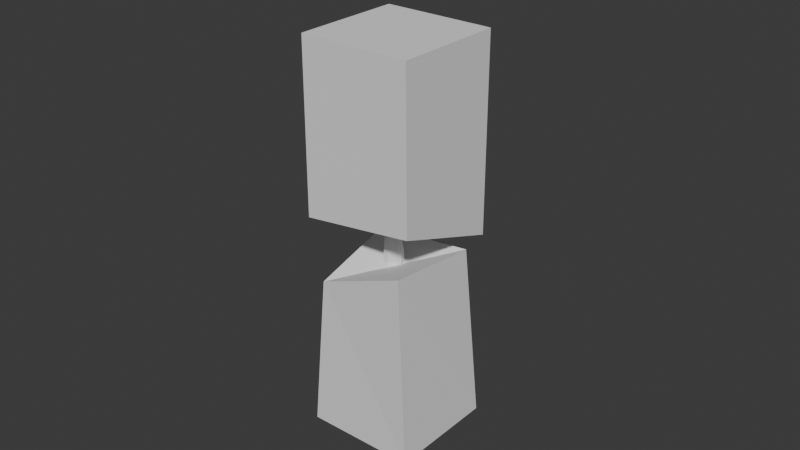 # Source: wires.blend  (saved by Blender 4.1.24; exported with 4.5.12 LTS)
import bpy
from mathutils import Matrix  # noqa: F401  (used for matrix-valued properties, if any)

bpy.ops.wm.read_factory_settings(use_empty=True)
scene = bpy.context.scene
scene.name = 'Scene'

# ---- collections
col_collection = bpy.data.collections.new('Collection'); scene.collection.children.link(col_collection)

# ---- materials (node trees are filled in below, after node groups)
mat_core = bpy.data.materials.new('Core')
mat_core.use_transparent_shadow = False
mat_rubber = bpy.data.materials.new('Rubber')
mat_rubber.use_transparent_shadow = False

# ---- node groups
ng_geometry_nodes_001 = bpy.data.node_groups.new('Geometry Nodes.001', 'GeometryNodeTree')
_s = ng_geometry_nodes_001.interface.new_socket(name='Geometry', in_out='OUTPUT', socket_type='NodeSocketGeometry')
_s = ng_geometry_nodes_001.interface.new_socket(name='Geometry', in_out='INPUT', socket_type='NodeSocketGeometry')
_s = ng_geometry_nodes_001.interface.new_socket(name='Material', in_out='INPUT', socket_type='NodeSocketMaterial')
_s.default_value = mat_rubber
ng_geometry_nodes_001.is_modifier = True
_N = ng_geometry_nodes_001.nodes; _L = ng_geometry_nodes_001.links
n0 = _N.new('NodeGroupInput'); n0.name = 'Group Input'; n0.location = (-800, -29)
n1 = _N.new('NodeGroupOutput'); n1.name = 'Group Output'; n1.location = (200, 0)
n2 = _N.new('GeometryNodeMeshCylinder'); n2.name = 'Cylinder.001'; n2.location = (-618, 159)
n2.inputs[0].default_value = 5
n2.inputs[1].default_value = 20
n2.inputs[3].default_value = 0.02
n2.inputs[4].default_value = 1.5
n3 = _N.new('GeometryNodeMeshCylinder'); n3.name = 'Cylinder.002'; n3.location = (-752, -195)
n3.inputs[0].default_value = 5
n3.inputs[1].default_value = 2
n3.inputs[3].default_value = 0.012
n3.inputs[4].default_value = 0.1
n4 = _N.new('GeometryNodeMeshBoolean'); n4.name = 'Mesh Boolean'; n4.location = (-49, 4)
n4.operation = 'UNION'
n4.solver = 'EXACT'
n5 = _N.new('GeometryNodeTransform'); n5.name = 'Transform Geometry'; n5.location = (-533, -149)
n5.inputs[1].default_value = (0.0, 0.0, 0.75)
n6 = _N.new('GeometryNodeMeshCylinder'); n6.name = 'Cylinder.003'; n6.location = (-761, -504)
n6.inputs[0].default_value = 5
n6.inputs[1].default_value = 2
n6.inputs[3].default_value = 0.012
n6.inputs[4].default_value = 0.15
n7 = _N.new('GeometryNodeTransform'); n7.name = 'Transform Geometry.001'; n7.location = (-533, -495)
n7.inputs[1].default_value = (0.0, 0.0, -0.75)
n8 = _N.new('GeometryNodeSetMaterial'); n8.name = 'Set Material'; n8.location = (-343, -117)
n8.inputs[2].default_value = mat_core
n9 = _N.new('GeometryNodeSetMaterial'); n9.name = 'Set Material.001'; n9.location = (-350, -258)
n9.inputs[2].default_value = mat_core
n10 = _N.new('GeometryNodeSetMaterial'); n10.name = 'Set Material.002'; n10.location = (-368, 76)
n10.inputs[2].default_value = mat_rubber
_L.new(n2.outputs[0], n4.inputs[0])
_L.new(n4.outputs[0], n1.inputs[0])
_L.new(n10.outputs[0], n4.inputs[1])
_L.new(n3.outputs[0], n5.inputs[0])
_L.new(n6.outputs[0], n7.inputs[0])
_L.new(n9.outputs[0], n4.inputs[1])
_L.new(n5.outputs[0], n8.inputs[0])
_L.new(n8.outputs[0], n4.inputs[1])
_L.new(n7.outputs[0], n9.inputs[0])
_L.new(n2.outputs[0], n10.inputs[0])
n1.is_active_output = True

# ---- material node trees
mat_core.use_nodes = True; mat_core.node_tree.nodes.clear()
_N = mat_core.node_tree.nodes; _L = mat_core.node_tree.links
n0 = _N.new('ShaderNodeBsdfPrincipled'); n0.name = 'Principled BSDF'; n0.location = (10, 300)
n0.inputs[0].default_value = (0.1887, 0.06342, 0.0, 1.0)
n0.inputs[1].default_value = 1.0
n0.inputs[2].default_value = 0.05699
n1 = _N.new('ShaderNodeOutputMaterial'); n1.name = 'Material Output'; n1.location = (300, 300)
_L.new(n0.outputs[0], n1.inputs[0])
n1.is_active_output = True
mat_rubber.use_nodes = True; mat_rubber.node_tree.nodes.clear()
_N = mat_rubber.node_tree.nodes; _L = mat_rubber.node_tree.links
n0 = _N.new('ShaderNodeBsdfPrincipled'); n0.name = 'Principled BSDF'; n0.location = (10, 300)
n0.inputs[0].default_value = (0.03638, 0.03638, 0.03638, 1.0)
n0.inputs[2].default_value = 1.0
n1 = _N.new('ShaderNodeOutputMaterial'); n1.name = 'Material Output'; n1.location = (300, 300)
_L.new(n0.outputs[0], n1.inputs[0])
n1.is_active_output = True

# ---- world
world_world = bpy.data.worlds.new('World'); scene.world = world_world
world_world.use_nodes = True; world_world.node_tree.nodes.clear()
_N = world_world.node_tree.nodes; _L = world_world.node_tree.links
n0 = _N.new('ShaderNodeOutputWorld'); n0.name = 'World Output'; n0.location = (300, 300)
n1 = _N.new('ShaderNodeBackground'); n1.name = 'Background'; n1.location = (10, 300)
n1.inputs[0].default_value = (0.05088, 0.05088, 0.05088, 1.0)
_L.new(n1.outputs[0], n0.inputs[0])
n0.is_active_output = True
world_world.color = (0.05088, 0.05088, 0.05088)
world_world.use_sun_shadow = False
world_world.sun_shadow_jitter_overblur = 0.0

# ---- meshes
me_cube_003 = bpy.data.meshes.new('Cube.003')
me_cube_003.from_pydata([], [], [])
_uv = me_cube_003.uv_layers.new(name='UVMap')
_uv.uv.foreach_set('vector', [])
me_cube_003.update()
me_cube_004 = bpy.data.meshes.new('Cube.004')
me_cube_004.from_pydata([(-1.027, -0.9389, 0.2794), (-1.027, -0.9389, 2.279), (-1.003, 1.033, 0.1133), (-1.027, 1.061, 2.279), (0.9926, -0.9269, 0.4406), (0.9731, -0.9389, 2.279), (0.9602, 1.078, -0.02153), (0.9731, 1.061, 2.279), (-1.027, -0.9389, -2.304), (-0.7771, -0.914, -0.4467), (-1.027, 1.061, -2.304), (-0.633, 0.3713, -0.09405), (0.9731, -0.9389, -2.304), (0.857, -0.9747, -0.0228), (0.9731, 1.061, -2.304), (0.8453, 0.7835, -0.1494)], [], [(0, 1, 3, 2), (2, 3, 7, 6), (6, 7, 5, 4), (4, 5, 1, 0), (2, 6, 4, 0), (7, 3, 1, 5), (8, 9, 11, 10), (10, 11, 15, 14), (14, 15, 13, 12), (12, 13, 9, 8), (10, 14, 12, 8), (15, 11, 9, 13)])
_uv = me_cube_004.uv_layers.new(name='UVMap')
_uv.uv.foreach_set('vector', [0.375, 0.0, 0.625, 0.0, 0.625, 0.25, 0.375, 0.25, 0.375, 0.25, 0.625, 0.25, 0.625, 0.5, 0.375, 0.5, 0.375, 0.5, 0.625, 0.5, 0.625, 0.75, 0.375, 0.75, 0.375, 0.75, 0.625, 0.75, 0.625, 1.0, 0.375, 1.0, 0.125, 0.5, 0.375, 0.5, 0.375, 0.75, 0.125, 0.75, 0.625, 0.5, 0.875, 0.5, 0.875, 0.75, 0.625, 0.75, 0.375, 0.0, 0.625, 0.0, 0.625, 0.25, 0.375, 0.25, 0.375, 0.25, 0.625, 0.25, 0.625, 0.5, 0.375, 0.5, 0.375, 0.5, 0.625, 0.5, 0.625, 0.75, 0.375, 0.75, 0.375, 0.75, 0.625, 0.75, 0.625, 1.0, 0.375, 1.0, 0.125, 0.5, 0.375, 0.5, 0.375, 0.75, 0.125, 0.75, 0.625, 0.5, 0.875, 0.5, 0.875, 0.75, 0.625, 0.75])
me_cube_004.update()
me_cube = bpy.data.meshes.new('Cube')
me_cube.from_pydata([(0.03261, 1.118, -0.03261), (0.03261, 1.063, -0.03261), (0.03261, 1.009, -0.03261), (0.03261, 0.9546, -0.03261), (0.03261, 0.9002, -0.03261), (0.03261, 0.8458, -0.03261), (0.03261, 0.7914, -0.03261), (0.03261, 0.7371, -0.03261), (0.03261, 0.6827, -0.03261), (0.03261, 0.6283, -0.03261), (0.03261, 0.5739, -0.03261), (0.03261, 0.5196, -0.03261), (0.03261, 0.4652, -0.03261), (0.03261, 0.4108, -0.03261), (0.03261, 0.3565, -0.03261), (0.03261, 0.3021, -0.03261), (0.03261, 0.2477, -0.03261), (0.03261, 0.1933, -0.03261), (0.03261, 0.139, -0.03261), (0.03261, 0.08458, -0.03261), (0.03261, 0.03021, -0.03261), (0.03261, 0.03021, 0.03261), (0.03261, 0.08458, 0.03261), (0.03261, 0.139, 0.03261), (0.03261, 0.1933, 0.03261), (0.03261, 0.2477, 0.03261), (0.03261, 0.3021, 0.03261), (0.03261, 0.3565, 0.03261), (0.03261, 0.4108, 0.03261), (0.03261, 0.4652, 0.03261), (0.03261, 0.5196, 0.03261), (0.03261, 0.5739, 0.03261), (0.03261, 0.6283, 0.03261), (0.03261, 0.6827, 0.03261), (0.03261, 0.7371, 0.03261), (0.03261, 0.7914, 0.03261), (0.03261, 0.8458, 0.03261), (0.03261, 0.9002, 0.03261), (0.03261, 0.9546, 0.03261), (0.03261, 1.009, 0.03261), (0.03261, 1.063, 0.03261), (0.03261, 1.118, 0.03261), (0.03261, 1.172, 0.03261), (0.03261, 1.226, 0.03261), (0.03261, 1.281, 0.03261), (0.03261, 1.335, 0.03261), (0.03261, 1.39, 0.03261), (0.03261, 1.444, 0.03261), (0.03261, 1.498, 0.03261), (0.03261, 1.553, 0.03261), (0.03261, 1.607, 0.03261), (0.03261, 1.661, 0.03261), (0.03261, 1.716, 0.03261), (0.03261, 1.716, -0.03261), (0.03261, -0.02416, 0.03261), (0.03261, -0.02416, -0.03261), (-0.03261, 1.716, 0.03261), (-0.03261, 1.716, -0.03261), (-0.03261, -0.02416, 0.03261), (-0.03261, -0.02416, -0.03261), (0.03261, 1.172, -0.03261), (0.03261, 1.226, -0.03261), (0.03261, 1.281, -0.03261), (0.03261, 1.335, -0.03261), (0.03261, 1.39, -0.03261), (0.03261, 1.444, -0.03261), (0.03261, 1.498, -0.03261), (0.03261, 1.553, -0.03261), (0.03261, 1.607, -0.03261), (0.03261, 1.661, -0.03261), (-0.03261, 0.03021, 0.03261), (-0.03261, 0.08458, 0.03261), (-0.03261, 0.139, 0.03261), (-0.03261, 0.1933, 0.03261), (-0.03261, 0.2477, 0.03261), (-0.03261, 0.3021, 0.03261), (-0.03261, 0.3565, 0.03261), (-0.03261, 0.4108, 0.03261), (-0.03261, 0.4652, 0.03261), (-0.03261, 0.5196, 0.03261), (-0.03261, 0.5739, 0.03261), (-0.03261, 0.6283, 0.03261), (-0.03261, 0.6827, 0.03261), (-0.03261, 0.7371, 0.03261), (-0.03261, 0.7914, 0.03261), (-0.03261, 0.8458, 0.03261), (-0.03261, 0.9002, 0.03261), (-0.03261, 0.9546, 0.03261), (-0.03261, 1.009, 0.03261), (-0.03261, 1.063, 0.03261), (-0.03261, 1.118, 0.03261), (-0.03261, 1.172, 0.03261), (-0.03261, 1.226, 0.03261), (-0.03261, 1.281, 0.03261), (-0.03261, 1.335, 0.03261), (-0.03261, 1.39, 0.03261), (-0.03261, 1.444, 0.03261), (-0.03261, 1.498, 0.03261), (-0.03261, 1.553, 0.03261), (-0.03261, 1.607, 0.03261), (-0.03261, 1.661, 0.03261), (-0.03261, 1.661, -0.03261), (-0.03261, 1.607, -0.03261), (-0.03261, 1.553, -0.03261), (-0.03261, 1.498, -0.03261), (-0.03261, 1.444, -0.03261), (-0.03261, 1.39, -0.03261), (-0.03261, 1.335, -0.03261), (-0.03261, 1.281, -0.03261), (-0.03261, 1.226, -0.03261), (-0.03261, 1.172, -0.03261), (-0.03261, 1.118, -0.03261), (-0.03261, 1.063, -0.03261), (-0.03261, 1.009, -0.03261), (-0.03261, 0.9546, -0.03261), (-0.03261, 0.9002, -0.03261), (-0.03261, 0.8458, -0.03261), (-0.03261, 0.7914, -0.03261), (-0.03261, 0.7371, -0.03261), (-0.03261, 0.6827, -0.03261), (-0.03261, 0.6283, -0.03261), (-0.03261, 0.5739, -0.03261), (-0.03261, 0.5196, -0.03261), (-0.03261, 0.4652, -0.03261), (-0.03261, 0.4108, -0.03261), (-0.03261, 0.3565, -0.03261), (-0.03261, 0.3021, -0.03261), (-0.03261, 0.2477, -0.03261), (-0.03261, 0.1933, -0.03261), (-0.03261, 0.139, -0.03261), (-0.03261, 0.08458, -0.03261), (-0.03261, 0.03021, -0.03261)], [], [(115, 4, 5, 116), (116, 5, 6, 117), (112, 1, 2, 113), (118, 7, 8, 119), (119, 8, 9, 120), (117, 6, 7, 118), (113, 2, 3, 114), (46, 95, 94, 45), (45, 94, 93, 44), (44, 93, 92, 43), (43, 92, 91, 42), (42, 91, 90, 41), (41, 90, 89, 40), (40, 89, 88, 39), (39, 88, 87, 38), (38, 87, 86, 37), (37, 86, 85, 36), (36, 85, 84, 35), (35, 84, 83, 34), (114, 3, 4, 115), (109, 61, 60, 110), (107, 63, 62, 108), (105, 65, 64, 106), (103, 67, 66, 104), (101, 69, 68, 102), (22, 71, 70, 21), (24, 73, 72, 23), (26, 75, 74, 25), (28, 77, 76, 27), (30, 79, 78, 29), (32, 81, 80, 31), (34, 83, 82, 33), (111, 0, 1, 112), (101, 100, 56, 57), (57, 56, 52, 53), (20, 21, 54, 55), (55, 54, 58, 59), (131, 20, 55, 59), (21, 70, 58, 54), (52, 56, 100, 51), (51, 100, 99, 50), (50, 99, 98, 49), (49, 98, 97, 48), (48, 97, 96, 47), (47, 96, 95, 46), (120, 9, 10, 121), (33, 82, 81, 32), (31, 80, 79, 30), (29, 78, 77, 28), (27, 76, 75, 26), (25, 74, 73, 24), (23, 72, 71, 22), (57, 53, 69, 101), (102, 68, 67, 103), (104, 66, 65, 105), (106, 64, 63, 107), (108, 62, 61, 109), (110, 60, 0, 111), (121, 10, 11, 122), (122, 11, 12, 123), (123, 12, 13, 124), (124, 13, 14, 125), (125, 14, 15, 126), (126, 15, 16, 127), (127, 16, 17, 128), (128, 17, 18, 129), (129, 18, 19, 130), (130, 19, 20, 131), (53, 52, 51, 69), (69, 51, 50, 68), (68, 50, 49, 67), (67, 49, 48, 66), (66, 48, 47, 65), (65, 47, 46, 64), (64, 46, 45, 63), (63, 45, 44, 62), (62, 44, 43, 61), (61, 43, 42, 60), (60, 42, 41, 0), (0, 41, 40, 1), (1, 40, 39, 2), (2, 39, 38, 3), (3, 38, 37, 4), (4, 37, 36, 5), (5, 36, 35, 6), (6, 35, 34, 7), (7, 34, 33, 8), (8, 33, 32, 9), (9, 32, 31, 10), (10, 31, 30, 11), (11, 30, 29, 12), (12, 29, 28, 13), (13, 28, 27, 14), (14, 27, 26, 15), (15, 26, 25, 16), (16, 25, 24, 17), (17, 24, 23, 18), (18, 23, 22, 19), (19, 22, 21, 20), (59, 58, 70, 131), (131, 70, 71, 130), (130, 71, 72, 129), (129, 72, 73, 128), (128, 73, 74, 127), (127, 74, 75, 126), (126, 75, 76, 125), (125, 76, 77, 124), (124, 77, 78, 123), (123, 78, 79, 122), (122, 79, 80, 121), (121, 80, 81, 120), (120, 81, 82, 119), (119, 82, 83, 118), (118, 83, 84, 117), (117, 84, 85, 116), (116, 85, 86, 115), (115, 86, 87, 114), (114, 87, 88, 113), (113, 88, 89, 112), (112, 89, 90, 111), (111, 90, 91, 110), (110, 91, 92, 109), (109, 92, 93, 108), (108, 93, 94, 107), (107, 94, 95, 106), (106, 95, 96, 105), (105, 96, 97, 104), (104, 97, 98, 103), (103, 98, 99, 102), (102, 99, 100, 101)])
me_cube.polygons.foreach_set('use_smooth', [True] * 130)
_uv = me_cube.uv_layers.new(name='UVMap')
_uv.uv.foreach_set('vector', [0.125, 0.6172, 0.375, 0.6172, 0.375, 0.625, 0.125, 0.625, 0.125, 0.625, 0.375, 0.625, 0.375, 0.6328, 0.125, 0.6328, 0.125, 0.5938, 0.375, 0.5938, 0.375, 0.6016, 0.125, 0.6016, 0.125, 0.6406, 0.375, 0.6406, 0.375, 0.6484, 0.125, 0.6484, 0.125, 0.6484, 0.375, 0.6484, 0.375, 0.6562, 0.125, 0.6562, 0.125, 0.6328, 0.375, 0.6328, 0.375, 0.6406, 0.125, 0.6406, 0.125, 0.6016, 0.375, 0.6016, 0.375, 0.6094, 0.125, 0.6094, 0.625, 0.5469, 0.875, 0.5469, 0.875, 0.5547, 0.625, 0.5547, 0.625, 0.5547, 0.875, 0.5547, 0.875, 0.5625, 0.625, 0.5625, 0.625, 0.5625, 0.875, 0.5625, 0.875, 0.5703, 0.625, 0.5703, 0.625, 0.5703, 0.875, 0.5703, 0.875, 0.5781, 0.625, 0.5781, 0.625, 0.5781, 0.875, 0.5781, 0.875, 0.5859, 0.625, 0.5859, 0.625, 0.5859, 0.875, 0.5859, 0.875, 0.5938, 0.625, 0.5938, 0.625, 0.5938, 0.875, 0.5938, 0.875, 0.6016, 0.625, 0.6016, 0.625, 0.6016, 0.875, 0.6016, 0.875, 0.6094, 0.625, 0.6094, 0.625, 0.6094, 0.875, 0.6094, 0.875, 0.6172, 0.625, 0.6172, 0.625, 0.6172, 0.875, 0.6172, 0.875, 0.625, 0.625, 0.625, 0.625, 0.625, 0.875, 0.625, 0.875, 0.6328, 0.625, 0.6328, 0.625, 0.6328, 0.875, 0.6328, 0.875, 0.6406, 0.625, 0.6406, 0.125, 0.6094, 0.375, 0.6094, 0.375, 0.6172, 0.125, 0.6172, 0.125, 0.5703, 0.375, 0.5703, 0.375, 0.5781, 0.125, 0.5781, 0.125, 0.5547, 0.375, 0.5547, 0.375, 0.5625, 0.125, 0.5625, 0.125, 0.5391, 0.375, 0.5391, 0.375, 0.5469, 0.125, 0.5469, 0.125, 0.5234, 0.375, 0.5234, 0.375, 0.5313, 0.125, 0.5312, 0.125, 0.5078, 0.375, 0.5078, 0.375, 0.5156, 0.125, 0.5156, 0.625, 0.7344, 0.875, 0.7344, 0.875, 0.7422, 0.625, 0.7422, 0.625, 0.7188, 0.875, 0.7187, 0.875, 0.7266, 0.625, 0.7266, 0.625, 0.7031, 0.875, 0.7031, 0.875, 0.7109, 0.625, 0.7109, 0.625, 0.6875, 0.875, 0.6875, 0.875, 0.6953, 0.625, 0.6953, 0.625, 0.6719, 0.875, 0.6719, 0.875, 0.6797, 0.625, 0.6797, 0.625, 0.6563, 0.875, 0.6562, 0.875, 0.6641, 0.625, 0.6641, 0.625, 0.6406, 0.875, 0.6406, 0.875, 0.6484, 0.625, 0.6484, 0.125, 0.5859, 0.375, 0.5859, 0.375, 0.5938, 0.125, 0.5938, 0.375, 0.2422, 0.625, 0.2422, 0.625, 0.25, 0.375, 0.25, 0.375, 0.25, 0.625, 0.25, 0.625, 0.5, 0.375, 0.5, 0.375, 0.7422, 0.625, 0.7422, 0.625, 0.75, 0.375, 0.75, 0.375, 0.75, 0.625, 0.75, 0.625, 1.0, 0.375, 1.0, 0.125, 0.7422, 0.375, 0.7422, 0.375, 0.75, 0.125, 0.75, 0.625, 0.7422, 0.875, 0.7422, 0.875, 0.75, 0.625, 0.75, 0.625, 0.5, 0.875, 0.5, 0.875, 0.5078, 0.625, 0.5078, 0.625, 0.5078, 0.875, 0.5078, 0.875, 0.5156, 0.625, 0.5156, 0.625, 0.5156, 0.875, 0.5156, 0.875, 0.5234, 0.625, 0.5234, 0.625, 0.5234, 0.875, 0.5234, 0.875, 0.5313, 0.625, 0.5312, 0.625, 0.5312, 0.875, 0.5313, 0.875, 0.5391, 0.625, 0.5391, 0.625, 0.5391, 0.875, 0.5391, 0.875, 0.5469, 0.625, 0.5469, 0.125, 0.6562, 0.375, 0.6562, 0.375, 0.6641, 0.125, 0.6641, 0.625, 0.6484, 0.875, 0.6484, 0.875, 0.6562, 0.625, 0.6563, 0.625, 0.6641, 0.875, 0.6641, 0.875, 0.6719, 0.625, 0.6719, 0.625, 0.6797, 0.875, 0.6797, 0.875, 0.6875, 0.625, 0.6875, 0.625, 0.6953, 0.875, 0.6953, 0.875, 0.7031, 0.625, 0.7031, 0.625, 0.7109, 0.875, 0.7109, 0.875, 0.7187, 0.625, 0.7188, 0.625, 0.7266, 0.875, 0.7266, 0.875, 0.7344, 0.625, 0.7344, 0.125, 0.5, 0.375, 0.5, 0.375, 0.5078, 0.125, 0.5078, 0.125, 0.5156, 0.375, 0.5156, 0.375, 0.5234, 0.125, 0.5234, 0.125, 0.5312, 0.375, 0.5313, 0.375, 0.5391, 0.125, 0.5391, 0.125, 0.5469, 0.375, 0.5469, 0.375, 0.5547, 0.125, 0.5547, 0.125, 0.5625, 0.375, 0.5625, 0.375, 0.5703, 0.125, 0.5703, 0.125, 0.5781, 0.375, 0.5781, 0.375, 0.5859, 0.125, 0.5859, 0.125, 0.6641, 0.375, 0.6641, 0.375, 0.6719, 0.125, 0.6719, 0.125, 0.6719, 0.375, 0.6719, 0.375, 0.6797, 0.125, 0.6797, 0.125, 0.6797, 0.375, 0.6797, 0.375, 0.6875, 0.125, 0.6875, 0.125, 0.6875, 0.375, 0.6875, 0.375, 0.6953, 0.125, 0.6953, 0.125, 0.6953, 0.375, 0.6953, 0.375, 0.7031, 0.125, 0.7031, 0.125, 0.7031, 0.375, 0.7031, 0.375, 0.7109, 0.125, 0.7109, 0.125, 0.7109, 0.375, 0.7109, 0.375, 0.7187, 0.125, 0.7188, 0.125, 0.7188, 0.375, 0.7187, 0.375, 0.7266, 0.125, 0.7266, 0.125, 0.7266, 0.375, 0.7266, 0.375, 0.7344, 0.125, 0.7344, 0.125, 0.7344, 0.375, 0.7344, 0.375, 0.7422, 0.125, 0.7422, 0.375, 0.5, 0.625, 0.5, 0.625, 0.5078, 0.375, 0.5078, 0.375, 0.5078, 0.625, 0.5078, 0.625, 0.5156, 0.375, 0.5156, 0.375, 0.5156, 0.625, 0.5156, 0.625, 0.5234, 0.375, 0.5234, 0.375, 0.5234, 0.625, 0.5234, 0.625, 0.5312, 0.375, 0.5313, 0.375, 0.5313, 0.625, 0.5312, 0.625, 0.5391, 0.375, 0.5391, 0.375, 0.5391, 0.625, 0.5391, 0.625, 0.5469, 0.375, 0.5469, 0.375, 0.5469, 0.625, 0.5469, 0.625, 0.5547, 0.375, 0.5547, 0.375, 0.5547, 0.625, 0.5547, 0.625, 0.5625, 0.375, 0.5625, 0.375, 0.5625, 0.625, 0.5625, 0.625, 0.5703, 0.375, 0.5703, 0.375, 0.5703, 0.625, 0.5703, 0.625, 0.5781, 0.375, 0.5781, 0.375, 0.5781, 0.625, 0.5781, 0.625, 0.5859, 0.375, 0.5859, 0.375, 0.5859, 0.625, 0.5859, 0.625, 0.5938, 0.375, 0.5938, 0.375, 0.5938, 0.625, 0.5938, 0.625, 0.6016, 0.375, 0.6016, 0.375, 0.6016, 0.625, 0.6016, 0.625, 0.6094, 0.375, 0.6094, 0.375, 0.6094, 0.625, 0.6094, 0.625, 0.6172, 0.375, 0.6172, 0.375, 0.6172, 0.625, 0.6172, 0.625, 0.625, 0.375, 0.625, 0.375, 0.625, 0.625, 0.625, 0.625, 0.6328, 0.375, 0.6328, 0.375, 0.6328, 0.625, 0.6328, 0.625, 0.6406, 0.375, 0.6406, 0.375, 0.6406, 0.625, 0.6406, 0.625, 0.6484, 0.375, 0.6484, 0.375, 0.6484, 0.625, 0.6484, 0.625, 0.6563, 0.375, 0.6562, 0.375, 0.6562, 0.625, 0.6563, 0.625, 0.6641, 0.375, 0.6641, 0.375, 0.6641, 0.625, 0.6641, 0.625, 0.6719, 0.375, 0.6719, 0.375, 0.6719, 0.625, 0.6719, 0.625, 0.6797, 0.375, 0.6797, 0.375, 0.6797, 0.625, 0.6797, 0.625, 0.6875, 0.375, 0.6875, 0.375, 0.6875, 0.625, 0.6875, 0.625, 0.6953, 0.375, 0.6953, 0.375, 0.6953, 0.625, 0.6953, 0.625, 0.7031, 0.375, 0.7031, 0.375, 0.7031, 0.625, 0.7031, 0.625, 0.7109, 0.375, 0.7109, 0.375, 0.7109, 0.625, 0.7109, 0.625, 0.7188, 0.375, 0.7187, 0.375, 0.7187, 0.625, 0.7188, 0.625, 0.7266, 0.375, 0.7266, 0.375, 0.7266, 0.625, 0.7266, 0.625, 0.7344, 0.375, 0.7344, 0.375, 0.7344, 0.625, 0.7344, 0.625, 0.7422, 0.375, 0.7422, 0.375, 0.0, 0.625, 0.0, 0.625, 0.007812, 0.375, 0.007812, 0.375, 0.007812, 0.625, 0.007812, 0.625, 0.01562, 0.375, 0.01562, 0.375, 0.01562, 0.625, 0.01562, 0.625, 0.02344, 0.375, 0.02344, 0.375, 0.02344, 0.625, 0.02344, 0.625, 0.03125, 0.375, 0.03125, 0.375, 0.03125, 0.625, 0.03125, 0.625, 0.03906, 0.375, 0.03906, 0.375, 0.03906, 0.625, 0.03906, 0.625, 0.04688, 0.375, 0.04688, 0.375, 0.04688, 0.625, 0.04688, 0.625, 0.05469, 0.375, 0.05469, 0.375, 0.05469, 0.625, 0.05469, 0.625, 0.0625, 0.375, 0.0625, 0.375, 0.0625, 0.625, 0.0625, 0.625, 0.07031, 0.375, 0.07031, 0.375, 0.07031, 0.625, 0.07031, 0.625, 0.07812, 0.375, 0.07812, 0.375, 0.07812, 0.625, 0.07812, 0.625, 0.08594, 0.375, 0.08594, 0.375, 0.08594, 0.625, 0.08594, 0.625, 0.09375, 0.375, 0.09375, 0.375, 0.09375, 0.625, 0.09375, 0.625, 0.1016, 0.375, 0.1016, 0.375, 0.1016, 0.625, 0.1016, 0.625, 0.1094, 0.375, 0.1094, 0.375, 0.1094, 0.625, 0.1094, 0.625, 0.1172, 0.375, 0.1172, 0.375, 0.1172, 0.625, 0.1172, 0.625, 0.125, 0.375, 0.125, 0.375, 0.125, 0.625, 0.125, 0.625, 0.1328, 0.375, 0.1328, 0.375, 0.1328, 0.625, 0.1328, 0.625, 0.1406, 0.375, 0.1406, 0.375, 0.1406, 0.625, 0.1406, 0.625, 0.1484, 0.375, 0.1484, 0.375, 0.1484, 0.625, 0.1484, 0.625, 0.1562, 0.375, 0.1562, 0.375, 0.1562, 0.625, 0.1562, 0.625, 0.1641, 0.375, 0.1641, 0.375, 0.1641, 0.625, 0.1641, 0.625, 0.1719, 0.375, 0.1719, 0.375, 0.1719, 0.625, 0.1719, 0.625, 0.1797, 0.375, 0.1797, 0.375, 0.1797, 0.625, 0.1797, 0.625, 0.1875, 0.375, 0.1875, 0.375, 0.1875, 0.625, 0.1875, 0.625, 0.1953, 0.375, 0.1953, 0.375, 0.1953, 0.625, 0.1953, 0.625, 0.2031, 0.375, 0.2031, 0.375, 0.2031, 0.625, 0.2031, 0.625, 0.2109, 0.375, 0.2109, 0.375, 0.2109, 0.625, 0.2109, 0.625, 0.2188, 0.375, 0.2188, 0.375, 0.2188, 0.625, 0.2188, 0.625, 0.2266, 0.375, 0.2266, 0.375, 0.2266, 0.625, 0.2266, 0.625, 0.2344, 0.375, 0.2344, 0.375, 0.2344, 0.625, 0.2344, 0.625, 0.2422, 0.375, 0.2422])
me_cube.materials.append(mat_core)
me_cube.update()
me_cube_001 = bpy.data.meshes.new('Cube.001')
me_cube_001.from_pydata([(0.1527, 0.9516, -0.07662), (0.1527, 0.9134, -0.07662), (0.1527, 0.8753, -0.07662), (0.1527, 0.8371, -0.07662), (0.1527, 0.799, -0.07662), (0.1527, 0.7608, -0.07662), (0.1527, 0.7227, -0.07662), (0.1527, 0.6846, -0.07662), (0.1527, 0.6464, -0.07662), (0.1527, 0.6083, -0.07662), (0.1527, 0.5701, -0.07662), (0.1527, 0.532, -0.07662), (0.1527, 0.4938, -0.07662), (0.1527, 0.4557, -0.07662), (0.1527, 0.4175, -0.07662), (0.1527, 0.3794, -0.07662), (0.1527, 0.3412, -0.07662), (0.1527, 0.3031, -0.07662), (0.1527, 0.2649, -0.07662), (0.1527, 0.2268, -0.07662), (0.1527, 0.1886, -0.07662), (0.1527, 0.1886, -0.0114), (0.1527, 0.2268, -0.0114), (0.1527, 0.2649, -0.0114), (0.1527, 0.3031, -0.0114), (0.1527, 0.3412, -0.0114), (0.1527, 0.3794, -0.0114), (0.1527, 0.4175, -0.0114), (0.1527, 0.4557, -0.0114), (0.1527, 0.4938, -0.0114), (0.1527, 0.532, -0.0114), (0.1527, 0.5701, -0.0114), (0.1527, 0.6083, -0.0114), (0.1527, 0.6464, -0.0114), (0.1527, 0.6846, -0.0114), (0.1527, 0.7227, -0.0114), (0.1527, 0.7608, -0.0114), (0.1527, 0.799, -0.0114), (0.1527, 0.8371, -0.0114), (0.1527, 0.8753, -0.0114), (0.1527, 0.9134, -0.0114), (0.1527, 0.9516, -0.0114), (0.1527, 0.9897, -0.0114), (0.1527, 1.028, -0.0114), (0.1527, 1.066, -0.0114), (0.1527, 1.104, -0.0114), (0.1527, 1.142, -0.0114), (0.1527, 1.18, -0.0114), (0.1527, 1.219, -0.0114), (0.1527, 1.257, -0.0114), (0.1527, 1.295, -0.0114), (0.1527, 1.333, -0.0114), (0.1527, 1.371, -0.0114), (0.1527, 1.371, -0.07662), (0.1527, 0.1505, -0.0114), (0.1527, 0.1505, -0.07662), (0.08751, 1.371, -0.0114), (0.08751, 1.371, -0.07662), (0.08751, 0.1505, -0.0114), (0.08751, 0.1505, -0.07662), (0.1527, 0.9897, -0.07662), (0.1527, 1.028, -0.07662), (0.1527, 1.066, -0.07662), (0.1527, 1.104, -0.07662), (0.1527, 1.142, -0.07662), (0.1527, 1.18, -0.07662), (0.1527, 1.219, -0.07662), (0.1527, 1.257, -0.07662), (0.1527, 1.295, -0.07662), (0.1527, 1.333, -0.07662), (0.08751, 0.1886, -0.0114), (0.08751, 0.2268, -0.0114), (0.08751, 0.2649, -0.0114), (0.08751, 0.3031, -0.0114), (0.08751, 0.3412, -0.0114), (0.08751, 0.3794, -0.0114), (0.08751, 0.4175, -0.0114), (0.08751, 0.4557, -0.0114), (0.08751, 0.4938, -0.0114), (0.08751, 0.532, -0.0114), (0.08751, 0.5701, -0.0114), (0.08751, 0.6083, -0.0114), (0.08751, 0.6464, -0.0114), (0.08751, 0.6846, -0.0114), (0.08751, 0.7227, -0.0114), (0.08751, 0.7608, -0.0114), (0.08751, 0.799, -0.0114), (0.08751, 0.8371, -0.0114), (0.08751, 0.8753, -0.0114), (0.08751, 0.9134, -0.0114), (0.08751, 0.9516, -0.0114), (0.08751, 0.9897, -0.0114), (0.08751, 1.028, -0.0114), (0.08751, 1.066, -0.0114), (0.08751, 1.104, -0.0114), (0.08751, 1.142, -0.0114), (0.08751, 1.18, -0.0114), (0.08751, 1.219, -0.0114), (0.08751, 1.257, -0.0114), (0.08751, 1.295, -0.0114), (0.08751, 1.333, -0.0114), (0.08751, 1.333, -0.07662), (0.08751, 1.295, -0.07662), (0.08751, 1.257, -0.07662), (0.08751, 1.219, -0.07662), (0.08751, 1.18, -0.07662), (0.08751, 1.142, -0.07662), (0.08751, 1.104, -0.07662), (0.08751, 1.066, -0.07662), (0.08751, 1.028, -0.07662), (0.08751, 0.9897, -0.07662), (0.08751, 0.9516, -0.07662), (0.08751, 0.9134, -0.07662), (0.08751, 0.8753, -0.07662), (0.08751, 0.8371, -0.07662), (0.08751, 0.799, -0.07662), (0.08751, 0.7608, -0.07662), (0.08751, 0.7227, -0.07662), (0.08751, 0.6846, -0.07662), (0.08751, 0.6464, -0.07662), (0.08751, 0.6083, -0.07662), (0.08751, 0.5701, -0.07662), (0.08751, 0.532, -0.07662), (0.08751, 0.4938, -0.07662), (0.08751, 0.4557, -0.07662), (0.08751, 0.4175, -0.07662), (0.08751, 0.3794, -0.07662), (0.08751, 0.3412, -0.07662), (0.08751, 0.3031, -0.07662), (0.08751, 0.2649, -0.07662), (0.08751, 0.2268, -0.07662), (0.08751, 0.1886, -0.07662)], [], [(115, 4, 5, 116), (116, 5, 6, 117), (112, 1, 2, 113), (118, 7, 8, 119), (119, 8, 9, 120), (117, 6, 7, 118), (113, 2, 3, 114), (46, 95, 94, 45), (45, 94, 93, 44), (44, 93, 92, 43), (43, 92, 91, 42), (42, 91, 90, 41), (41, 90, 89, 40), (40, 89, 88, 39), (39, 88, 87, 38), (38, 87, 86, 37), (37, 86, 85, 36), (36, 85, 84, 35), (35, 84, 83, 34), (114, 3, 4, 115), (109, 61, 60, 110), (107, 63, 62, 108), (105, 65, 64, 106), (103, 67, 66, 104), (101, 69, 68, 102), (22, 71, 70, 21), (24, 73, 72, 23), (26, 75, 74, 25), (28, 77, 76, 27), (30, 79, 78, 29), (32, 81, 80, 31), (34, 83, 82, 33), (111, 0, 1, 112), (101, 100, 56, 57), (57, 56, 52, 53), (20, 21, 54, 55), (55, 54, 58, 59), (131, 20, 55, 59), (21, 70, 58, 54), (52, 56, 100, 51), (51, 100, 99, 50), (50, 99, 98, 49), (49, 98, 97, 48), (48, 97, 96, 47), (47, 96, 95, 46), (120, 9, 10, 121), (33, 82, 81, 32), (31, 80, 79, 30), (29, 78, 77, 28), (27, 76, 75, 26), (25, 74, 73, 24), (23, 72, 71, 22), (57, 53, 69, 101), (102, 68, 67, 103), (104, 66, 65, 105), (106, 64, 63, 107), (108, 62, 61, 109), (110, 60, 0, 111), (121, 10, 11, 122), (122, 11, 12, 123), (123, 12, 13, 124), (124, 13, 14, 125), (125, 14, 15, 126), (126, 15, 16, 127), (127, 16, 17, 128), (128, 17, 18, 129), (129, 18, 19, 130), (130, 19, 20, 131), (53, 52, 51, 69), (69, 51, 50, 68), (68, 50, 49, 67), (67, 49, 48, 66), (66, 48, 47, 65), (65, 47, 46, 64), (64, 46, 45, 63), (63, 45, 44, 62), (62, 44, 43, 61), (61, 43, 42, 60), (60, 42, 41, 0), (0, 41, 40, 1), (1, 40, 39, 2), (2, 39, 38, 3), (3, 38, 37, 4), (4, 37, 36, 5), (5, 36, 35, 6), (6, 35, 34, 7), (7, 34, 33, 8), (8, 33, 32, 9), (9, 32, 31, 10), (10, 31, 30, 11), (11, 30, 29, 12), (12, 29, 28, 13), (13, 28, 27, 14), (14, 27, 26, 15), (15, 26, 25, 16), (16, 25, 24, 17), (17, 24, 23, 18), (18, 23, 22, 19), (19, 22, 21, 20), (59, 58, 70, 131), (131, 70, 71, 130), (130, 71, 72, 129), (129, 72, 73, 128), (128, 73, 74, 127), (127, 74, 75, 126), (126, 75, 76, 125), (125, 76, 77, 124), (124, 77, 78, 123), (123, 78, 79, 122), (122, 79, 80, 121), (121, 80, 81, 120), (120, 81, 82, 119), (119, 82, 83, 118), (118, 83, 84, 117), (117, 84, 85, 116), (116, 85, 86, 115), (115, 86, 87, 114), (114, 87, 88, 113), (113, 88, 89, 112), (112, 89, 90, 111), (111, 90, 91, 110), (110, 91, 92, 109), (109, 92, 93, 108), (108, 93, 94, 107), (107, 94, 95, 106), (106, 95, 96, 105), (105, 96, 97, 104), (104, 97, 98, 103), (103, 98, 99, 102), (102, 99, 100, 101)])
me_cube_001.polygons.foreach_set('use_smooth', [True] * 130)
_uv = me_cube_001.uv_layers.new(name='UVMap')
_uv.uv.foreach_set('vector', [0.125, 0.6172, 0.375, 0.6172, 0.375, 0.625, 0.125, 0.625, 0.125, 0.625, 0.375, 0.625, 0.375, 0.6328, 0.125, 0.6328, 0.125, 0.5938, 0.375, 0.5938, 0.375, 0.6016, 0.125, 0.6016, 0.125, 0.6406, 0.375, 0.6406, 0.375, 0.6484, 0.125, 0.6484, 0.125, 0.6484, 0.375, 0.6484, 0.375, 0.6562, 0.125, 0.6562, 0.125, 0.6328, 0.375, 0.6328, 0.375, 0.6406, 0.125, 0.6406, 0.125, 0.6016, 0.375, 0.6016, 0.375, 0.6094, 0.125, 0.6094, 0.625, 0.5469, 0.875, 0.5469, 0.875, 0.5547, 0.625, 0.5547, 0.625, 0.5547, 0.875, 0.5547, 0.875, 0.5625, 0.625, 0.5625, 0.625, 0.5625, 0.875, 0.5625, 0.875, 0.5703, 0.625, 0.5703, 0.625, 0.5703, 0.875, 0.5703, 0.875, 0.5781, 0.625, 0.5781, 0.625, 0.5781, 0.875, 0.5781, 0.875, 0.5859, 0.625, 0.5859, 0.625, 0.5859, 0.875, 0.5859, 0.875, 0.5938, 0.625, 0.5938, 0.625, 0.5938, 0.875, 0.5938, 0.875, 0.6016, 0.625, 0.6016, 0.625, 0.6016, 0.875, 0.6016, 0.875, 0.6094, 0.625, 0.6094, 0.625, 0.6094, 0.875, 0.6094, 0.875, 0.6172, 0.625, 0.6172, 0.625, 0.6172, 0.875, 0.6172, 0.875, 0.625, 0.625, 0.625, 0.625, 0.625, 0.875, 0.625, 0.875, 0.6328, 0.625, 0.6328, 0.625, 0.6328, 0.875, 0.6328, 0.875, 0.6406, 0.625, 0.6406, 0.125, 0.6094, 0.375, 0.6094, 0.375, 0.6172, 0.125, 0.6172, 0.125, 0.5703, 0.375, 0.5703, 0.375, 0.5781, 0.125, 0.5781, 0.125, 0.5547, 0.375, 0.5547, 0.375, 0.5625, 0.125, 0.5625, 0.125, 0.5391, 0.375, 0.5391, 0.375, 0.5469, 0.125, 0.5469, 0.125, 0.5234, 0.375, 0.5234, 0.375, 0.5313, 0.125, 0.5312, 0.125, 0.5078, 0.375, 0.5078, 0.375, 0.5156, 0.125, 0.5156, 0.625, 0.7344, 0.875, 0.7344, 0.875, 0.7422, 0.625, 0.7422, 0.625, 0.7188, 0.875, 0.7187, 0.875, 0.7266, 0.625, 0.7266, 0.625, 0.7031, 0.875, 0.7031, 0.875, 0.7109, 0.625, 0.7109, 0.625, 0.6875, 0.875, 0.6875, 0.875, 0.6953, 0.625, 0.6953, 0.625, 0.6719, 0.875, 0.6719, 0.875, 0.6797, 0.625, 0.6797, 0.625, 0.6563, 0.875, 0.6562, 0.875, 0.6641, 0.625, 0.6641, 0.625, 0.6406, 0.875, 0.6406, 0.875, 0.6484, 0.625, 0.6484, 0.125, 0.5859, 0.375, 0.5859, 0.375, 0.5938, 0.125, 0.5938, 0.375, 0.2422, 0.625, 0.2422, 0.625, 0.25, 0.375, 0.25, 0.375, 0.25, 0.625, 0.25, 0.625, 0.5, 0.375, 0.5, 0.375, 0.7422, 0.625, 0.7422, 0.625, 0.75, 0.375, 0.75, 0.375, 0.75, 0.625, 0.75, 0.625, 1.0, 0.375, 1.0, 0.125, 0.7422, 0.375, 0.7422, 0.375, 0.75, 0.125, 0.75, 0.625, 0.7422, 0.875, 0.7422, 0.875, 0.75, 0.625, 0.75, 0.625, 0.5, 0.875, 0.5, 0.875, 0.5078, 0.625, 0.5078, 0.625, 0.5078, 0.875, 0.5078, 0.875, 0.5156, 0.625, 0.5156, 0.625, 0.5156, 0.875, 0.5156, 0.875, 0.5234, 0.625, 0.5234, 0.625, 0.5234, 0.875, 0.5234, 0.875, 0.5313, 0.625, 0.5312, 0.625, 0.5312, 0.875, 0.5313, 0.875, 0.5391, 0.625, 0.5391, 0.625, 0.5391, 0.875, 0.5391, 0.875, 0.5469, 0.625, 0.5469, 0.125, 0.6562, 0.375, 0.6562, 0.375, 0.6641, 0.125, 0.6641, 0.625, 0.6484, 0.875, 0.6484, 0.875, 0.6562, 0.625, 0.6563, 0.625, 0.6641, 0.875, 0.6641, 0.875, 0.6719, 0.625, 0.6719, 0.625, 0.6797, 0.875, 0.6797, 0.875, 0.6875, 0.625, 0.6875, 0.625, 0.6953, 0.875, 0.6953, 0.875, 0.7031, 0.625, 0.7031, 0.625, 0.7109, 0.875, 0.7109, 0.875, 0.7187, 0.625, 0.7188, 0.625, 0.7266, 0.875, 0.7266, 0.875, 0.7344, 0.625, 0.7344, 0.125, 0.5, 0.375, 0.5, 0.375, 0.5078, 0.125, 0.5078, 0.125, 0.5156, 0.375, 0.5156, 0.375, 0.5234, 0.125, 0.5234, 0.125, 0.5312, 0.375, 0.5313, 0.375, 0.5391, 0.125, 0.5391, 0.125, 0.5469, 0.375, 0.5469, 0.375, 0.5547, 0.125, 0.5547, 0.125, 0.5625, 0.375, 0.5625, 0.375, 0.5703, 0.125, 0.5703, 0.125, 0.5781, 0.375, 0.5781, 0.375, 0.5859, 0.125, 0.5859, 0.125, 0.6641, 0.375, 0.6641, 0.375, 0.6719, 0.125, 0.6719, 0.125, 0.6719, 0.375, 0.6719, 0.375, 0.6797, 0.125, 0.6797, 0.125, 0.6797, 0.375, 0.6797, 0.375, 0.6875, 0.125, 0.6875, 0.125, 0.6875, 0.375, 0.6875, 0.375, 0.6953, 0.125, 0.6953, 0.125, 0.6953, 0.375, 0.6953, 0.375, 0.7031, 0.125, 0.7031, 0.125, 0.7031, 0.375, 0.7031, 0.375, 0.7109, 0.125, 0.7109, 0.125, 0.7109, 0.375, 0.7109, 0.375, 0.7187, 0.125, 0.7188, 0.125, 0.7188, 0.375, 0.7187, 0.375, 0.7266, 0.125, 0.7266, 0.125, 0.7266, 0.375, 0.7266, 0.375, 0.7344, 0.125, 0.7344, 0.125, 0.7344, 0.375, 0.7344, 0.375, 0.7422, 0.125, 0.7422, 0.375, 0.5, 0.625, 0.5, 0.625, 0.5078, 0.375, 0.5078, 0.375, 0.5078, 0.625, 0.5078, 0.625, 0.5156, 0.375, 0.5156, 0.375, 0.5156, 0.625, 0.5156, 0.625, 0.5234, 0.375, 0.5234, 0.375, 0.5234, 0.625, 0.5234, 0.625, 0.5312, 0.375, 0.5313, 0.375, 0.5313, 0.625, 0.5312, 0.625, 0.5391, 0.375, 0.5391, 0.375, 0.5391, 0.625, 0.5391, 0.625, 0.5469, 0.375, 0.5469, 0.375, 0.5469, 0.625, 0.5469, 0.625, 0.5547, 0.375, 0.5547, 0.375, 0.5547, 0.625, 0.5547, 0.625, 0.5625, 0.375, 0.5625, 0.375, 0.5625, 0.625, 0.5625, 0.625, 0.5703, 0.375, 0.5703, 0.375, 0.5703, 0.625, 0.5703, 0.625, 0.5781, 0.375, 0.5781, 0.375, 0.5781, 0.625, 0.5781, 0.625, 0.5859, 0.375, 0.5859, 0.375, 0.5859, 0.625, 0.5859, 0.625, 0.5938, 0.375, 0.5938, 0.375, 0.5938, 0.625, 0.5938, 0.625, 0.6016, 0.375, 0.6016, 0.375, 0.6016, 0.625, 0.6016, 0.625, 0.6094, 0.375, 0.6094, 0.375, 0.6094, 0.625, 0.6094, 0.625, 0.6172, 0.375, 0.6172, 0.375, 0.6172, 0.625, 0.6172, 0.625, 0.625, 0.375, 0.625, 0.375, 0.625, 0.625, 0.625, 0.625, 0.6328, 0.375, 0.6328, 0.375, 0.6328, 0.625, 0.6328, 0.625, 0.6406, 0.375, 0.6406, 0.375, 0.6406, 0.625, 0.6406, 0.625, 0.6484, 0.375, 0.6484, 0.375, 0.6484, 0.625, 0.6484, 0.625, 0.6563, 0.375, 0.6562, 0.375, 0.6562, 0.625, 0.6563, 0.625, 0.6641, 0.375, 0.6641, 0.375, 0.6641, 0.625, 0.6641, 0.625, 0.6719, 0.375, 0.6719, 0.375, 0.6719, 0.625, 0.6719, 0.625, 0.6797, 0.375, 0.6797, 0.375, 0.6797, 0.625, 0.6797, 0.625, 0.6875, 0.375, 0.6875, 0.375, 0.6875, 0.625, 0.6875, 0.625, 0.6953, 0.375, 0.6953, 0.375, 0.6953, 0.625, 0.6953, 0.625, 0.7031, 0.375, 0.7031, 0.375, 0.7031, 0.625, 0.7031, 0.625, 0.7109, 0.375, 0.7109, 0.375, 0.7109, 0.625, 0.7109, 0.625, 0.7188, 0.375, 0.7187, 0.375, 0.7187, 0.625, 0.7188, 0.625, 0.7266, 0.375, 0.7266, 0.375, 0.7266, 0.625, 0.7266, 0.625, 0.7344, 0.375, 0.7344, 0.375, 0.7344, 0.625, 0.7344, 0.625, 0.7422, 0.375, 0.7422, 0.375, 0.0, 0.625, 0.0, 0.625, 0.007812, 0.375, 0.007812, 0.375, 0.007812, 0.625, 0.007812, 0.625, 0.01562, 0.375, 0.01562, 0.375, 0.01562, 0.625, 0.01562, 0.625, 0.02344, 0.375, 0.02344, 0.375, 0.02344, 0.625, 0.02344, 0.625, 0.03125, 0.375, 0.03125, 0.375, 0.03125, 0.625, 0.03125, 0.625, 0.03906, 0.375, 0.03906, 0.375, 0.03906, 0.625, 0.03906, 0.625, 0.04688, 0.375, 0.04688, 0.375, 0.04688, 0.625, 0.04688, 0.625, 0.05469, 0.375, 0.05469, 0.375, 0.05469, 0.625, 0.05469, 0.625, 0.0625, 0.375, 0.0625, 0.375, 0.0625, 0.625, 0.0625, 0.625, 0.07031, 0.375, 0.07031, 0.375, 0.07031, 0.625, 0.07031, 0.625, 0.07812, 0.375, 0.07812, 0.375, 0.07812, 0.625, 0.07812, 0.625, 0.08594, 0.375, 0.08594, 0.375, 0.08594, 0.625, 0.08594, 0.625, 0.09375, 0.375, 0.09375, 0.375, 0.09375, 0.625, 0.09375, 0.625, 0.1016, 0.375, 0.1016, 0.375, 0.1016, 0.625, 0.1016, 0.625, 0.1094, 0.375, 0.1094, 0.375, 0.1094, 0.625, 0.1094, 0.625, 0.1172, 0.375, 0.1172, 0.375, 0.1172, 0.625, 0.1172, 0.625, 0.125, 0.375, 0.125, 0.375, 0.125, 0.625, 0.125, 0.625, 0.1328, 0.375, 0.1328, 0.375, 0.1328, 0.625, 0.1328, 0.625, 0.1406, 0.375, 0.1406, 0.375, 0.1406, 0.625, 0.1406, 0.625, 0.1484, 0.375, 0.1484, 0.375, 0.1484, 0.625, 0.1484, 0.625, 0.1562, 0.375, 0.1562, 0.375, 0.1562, 0.625, 0.1562, 0.625, 0.1641, 0.375, 0.1641, 0.375, 0.1641, 0.625, 0.1641, 0.625, 0.1719, 0.375, 0.1719, 0.375, 0.1719, 0.625, 0.1719, 0.625, 0.1797, 0.375, 0.1797, 0.375, 0.1797, 0.625, 0.1797, 0.625, 0.1875, 0.375, 0.1875, 0.375, 0.1875, 0.625, 0.1875, 0.625, 0.1953, 0.375, 0.1953, 0.375, 0.1953, 0.625, 0.1953, 0.625, 0.2031, 0.375, 0.2031, 0.375, 0.2031, 0.625, 0.2031, 0.625, 0.2109, 0.375, 0.2109, 0.375, 0.2109, 0.625, 0.2109, 0.625, 0.2188, 0.375, 0.2188, 0.375, 0.2188, 0.625, 0.2188, 0.625, 0.2266, 0.375, 0.2266, 0.375, 0.2266, 0.625, 0.2266, 0.625, 0.2344, 0.375, 0.2344, 0.375, 0.2344, 0.625, 0.2344, 0.625, 0.2422, 0.375, 0.2422])
me_cube_001.update()
me_cube_002 = bpy.data.meshes.new('Cube.002')
me_cube_002.from_pydata([(0.03261, 0.8568, -0.03261), (0.03261, 0.816, -0.03261), (0.03261, 0.7752, -0.03261), (0.03261, 0.7344, -0.03261), (0.03261, 0.6937, -0.03261), (0.03261, 0.6529, -0.03261), (0.03261, 0.6121, -0.03261), (0.03261, 0.5713, -0.03261), (0.03261, 0.5305, -0.03261), (0.03261, 0.4897, -0.03261), (0.03261, 0.449, -0.03261), (0.03261, 0.4082, -0.03261), (0.03261, 0.3674, -0.03261), (0.03261, 0.3266, -0.03261), (0.03261, 0.2858, -0.03261), (0.03261, 0.2451, -0.03261), (0.03261, 0.2043, -0.03261), (0.03261, 0.1635, -0.03261), (0.03261, 0.1227, -0.03261), (0.03261, 0.08192, -0.03261), (0.03261, 0.04114, -0.03261), (0.03261, 0.04114, 0.03261), (0.03261, 0.08192, 0.03261), (0.03261, 0.1227, 0.03261), (0.03261, 0.1635, 0.03261), (0.03261, 0.2043, 0.03261), (0.03261, 0.2451, 0.03261), (0.03261, 0.2858, 0.03261), (0.03261, 0.3266, 0.03261), (0.03261, 0.3674, 0.03261), (0.03261, 0.4082, 0.03261), (0.03261, 0.449, 0.03261), (0.03261, 0.4897, 0.03261), (0.03261, 0.5305, 0.03261), (0.03261, 0.5713, 0.03261), (0.03261, 0.6121, 0.03261), (0.03261, 0.6529, 0.03261), (0.03261, 0.6937, 0.03261), (0.03261, 0.7344, 0.03261), (0.03261, 0.7752, 0.03261), (0.03261, 0.816, 0.03261), (0.03261, 0.8568, 0.03261), (0.03261, 0.8976, 0.03261), (0.03261, 0.9384, 0.03261), (0.03261, 0.9791, 0.03261), (0.03261, 1.02, 0.03261), (0.03261, 1.061, 0.03261), (0.03261, 1.101, 0.03261), (0.03261, 1.142, 0.03261), (0.03261, 1.183, 0.03261), (0.03261, 1.224, 0.03261), (0.03261, 1.265, 0.03261), (0.03261, 1.305, 0.03261), (0.03261, 1.305, -0.03261), (0.03261, 0.0003577, 0.03261), (0.03261, 0.0003577, -0.03261), (-0.03261, 1.305, 0.03261), (-0.03261, 1.305, -0.03261), (-0.03261, 0.0003577, 0.03261), (-0.03261, 0.0003577, -0.03261), (0.03261, 0.8976, -0.03261), (0.03261, 0.9384, -0.03261), (0.03261, 0.9791, -0.03261), (0.03261, 1.02, -0.03261), (0.03261, 1.061, -0.03261), (0.03261, 1.101, -0.03261), (0.03261, 1.142, -0.03261), (0.03261, 1.183, -0.03261), (0.03261, 1.224, -0.03261), (0.03261, 1.265, -0.03261), (-0.03261, 0.04114, 0.03261), (-0.03261, 0.08192, 0.03261), (-0.03261, 0.1227, 0.03261), (-0.03261, 0.1635, 0.03261), (-0.03261, 0.2043, 0.03261), (-0.03261, 0.2451, 0.03261), (-0.03261, 0.2858, 0.03261), (-0.03261, 0.3266, 0.03261), (-0.03261, 0.3674, 0.03261), (-0.03261, 0.4082, 0.03261), (-0.03261, 0.449, 0.03261), (-0.03261, 0.4897, 0.03261), (-0.03261, 0.5305, 0.03261), (-0.03261, 0.5713, 0.03261), (-0.03261, 0.6121, 0.03261), (-0.03261, 0.6529, 0.03261), (-0.03261, 0.6937, 0.03261), (-0.03261, 0.7344, 0.03261), (-0.03261, 0.7752, 0.03261), (-0.03261, 0.816, 0.03261), (-0.03261, 0.8568, 0.03261), (-0.03261, 0.8976, 0.03261), (-0.03261, 0.9384, 0.03261), (-0.03261, 0.9791, 0.03261), (-0.03261, 1.02, 0.03261), (-0.03261, 1.061, 0.03261), (-0.03261, 1.101, 0.03261), (-0.03261, 1.142, 0.03261), (-0.03261, 1.183, 0.03261), (-0.03261, 1.224, 0.03261), (-0.03261, 1.265, 0.03261), (-0.03261, 1.265, -0.03261), (-0.03261, 1.224, -0.03261), (-0.03261, 1.183, -0.03261), (-0.03261, 1.142, -0.03261), (-0.03261, 1.101, -0.03261), (-0.03261, 1.061, -0.03261), (-0.03261, 1.02, -0.03261), (-0.03261, 0.9791, -0.03261), (-0.03261, 0.9384, -0.03261), (-0.03261, 0.8976, -0.03261), (-0.03261, 0.8568, -0.03261), (-0.03261, 0.816, -0.03261), (-0.03261, 0.7752, -0.03261), (-0.03261, 0.7344, -0.03261), (-0.03261, 0.6937, -0.03261), (-0.03261, 0.6529, -0.03261), (-0.03261, 0.6121, -0.03261), (-0.03261, 0.5713, -0.03261), (-0.03261, 0.5305, -0.03261), (-0.03261, 0.4897, -0.03261), (-0.03261, 0.449, -0.03261), (-0.03261, 0.4082, -0.03261), (-0.03261, 0.3674, -0.03261), (-0.03261, 0.3266, -0.03261), (-0.03261, 0.2858, -0.03261), (-0.03261, 0.2451, -0.03261), (-0.03261, 0.2043, -0.03261), (-0.03261, 0.1635, -0.03261), (-0.03261, 0.1227, -0.03261), (-0.03261, 0.08192, -0.03261), (-0.03261, 0.04114, -0.03261)], [], [(115, 4, 5, 116), (116, 5, 6, 117), (112, 1, 2, 113), (118, 7, 8, 119), (119, 8, 9, 120), (117, 6, 7, 118), (113, 2, 3, 114), (46, 95, 94, 45), (45, 94, 93, 44), (44, 93, 92, 43), (43, 92, 91, 42), (42, 91, 90, 41), (41, 90, 89, 40), (40, 89, 88, 39), (39, 88, 87, 38), (38, 87, 86, 37), (37, 86, 85, 36), (36, 85, 84, 35), (35, 84, 83, 34), (114, 3, 4, 115), (109, 61, 60, 110), (107, 63, 62, 108), (105, 65, 64, 106), (103, 67, 66, 104), (101, 69, 68, 102), (22, 71, 70, 21), (24, 73, 72, 23), (26, 75, 74, 25), (28, 77, 76, 27), (30, 79, 78, 29), (32, 81, 80, 31), (34, 83, 82, 33), (111, 0, 1, 112), (101, 100, 56, 57), (57, 56, 52, 53), (20, 21, 54, 55), (55, 54, 58, 59), (131, 20, 55, 59), (21, 70, 58, 54), (52, 56, 100, 51), (51, 100, 99, 50), (50, 99, 98, 49), (49, 98, 97, 48), (48, 97, 96, 47), (47, 96, 95, 46), (120, 9, 10, 121), (33, 82, 81, 32), (31, 80, 79, 30), (29, 78, 77, 28), (27, 76, 75, 26), (25, 74, 73, 24), (23, 72, 71, 22), (57, 53, 69, 101), (102, 68, 67, 103), (104, 66, 65, 105), (106, 64, 63, 107), (108, 62, 61, 109), (110, 60, 0, 111), (121, 10, 11, 122), (122, 11, 12, 123), (123, 12, 13, 124), (124, 13, 14, 125), (125, 14, 15, 126), (126, 15, 16, 127), (127, 16, 17, 128), (128, 17, 18, 129), (129, 18, 19, 130), (130, 19, 20, 131), (53, 52, 51, 69), (69, 51, 50, 68), (68, 50, 49, 67), (67, 49, 48, 66), (66, 48, 47, 65), (65, 47, 46, 64), (64, 46, 45, 63), (63, 45, 44, 62), (62, 44, 43, 61), (61, 43, 42, 60), (60, 42, 41, 0), (0, 41, 40, 1), (1, 40, 39, 2), (2, 39, 38, 3), (3, 38, 37, 4), (4, 37, 36, 5), (5, 36, 35, 6), (6, 35, 34, 7), (7, 34, 33, 8), (8, 33, 32, 9), (9, 32, 31, 10), (10, 31, 30, 11), (11, 30, 29, 12), (12, 29, 28, 13), (13, 28, 27, 14), (14, 27, 26, 15), (15, 26, 25, 16), (16, 25, 24, 17), (17, 24, 23, 18), (18, 23, 22, 19), (19, 22, 21, 20), (59, 58, 70, 131), (131, 70, 71, 130), (130, 71, 72, 129), (129, 72, 73, 128), (128, 73, 74, 127), (127, 74, 75, 126), (126, 75, 76, 125), (125, 76, 77, 124), (124, 77, 78, 123), (123, 78, 79, 122), (122, 79, 80, 121), (121, 80, 81, 120), (120, 81, 82, 119), (119, 82, 83, 118), (118, 83, 84, 117), (117, 84, 85, 116), (116, 85, 86, 115), (115, 86, 87, 114), (114, 87, 88, 113), (113, 88, 89, 112), (112, 89, 90, 111), (111, 90, 91, 110), (110, 91, 92, 109), (109, 92, 93, 108), (108, 93, 94, 107), (107, 94, 95, 106), (106, 95, 96, 105), (105, 96, 97, 104), (104, 97, 98, 103), (103, 98, 99, 102), (102, 99, 100, 101)])
me_cube_002.polygons.foreach_set('use_smooth', [True] * 130)
_uv = me_cube_002.uv_layers.new(name='UVMap')
_uv.uv.foreach_set('vector', [0.125, 0.6172, 0.375, 0.6172, 0.375, 0.625, 0.125, 0.625, 0.125, 0.625, 0.375, 0.625, 0.375, 0.6328, 0.125, 0.6328, 0.125, 0.5938, 0.375, 0.5938, 0.375, 0.6016, 0.125, 0.6016, 0.125, 0.6406, 0.375, 0.6406, 0.375, 0.6484, 0.125, 0.6484, 0.125, 0.6484, 0.375, 0.6484, 0.375, 0.6562, 0.125, 0.6562, 0.125, 0.6328, 0.375, 0.6328, 0.375, 0.6406, 0.125, 0.6406, 0.125, 0.6016, 0.375, 0.6016, 0.375, 0.6094, 0.125, 0.6094, 0.625, 0.5469, 0.875, 0.5469, 0.875, 0.5547, 0.625, 0.5547, 0.625, 0.5547, 0.875, 0.5547, 0.875, 0.5625, 0.625, 0.5625, 0.625, 0.5625, 0.875, 0.5625, 0.875, 0.5703, 0.625, 0.5703, 0.625, 0.5703, 0.875, 0.5703, 0.875, 0.5781, 0.625, 0.5781, 0.625, 0.5781, 0.875, 0.5781, 0.875, 0.5859, 0.625, 0.5859, 0.625, 0.5859, 0.875, 0.5859, 0.875, 0.5938, 0.625, 0.5938, 0.625, 0.5938, 0.875, 0.5938, 0.875, 0.6016, 0.625, 0.6016, 0.625, 0.6016, 0.875, 0.6016, 0.875, 0.6094, 0.625, 0.6094, 0.625, 0.6094, 0.875, 0.6094, 0.875, 0.6172, 0.625, 0.6172, 0.625, 0.6172, 0.875, 0.6172, 0.875, 0.625, 0.625, 0.625, 0.625, 0.625, 0.875, 0.625, 0.875, 0.6328, 0.625, 0.6328, 0.625, 0.6328, 0.875, 0.6328, 0.875, 0.6406, 0.625, 0.6406, 0.125, 0.6094, 0.375, 0.6094, 0.375, 0.6172, 0.125, 0.6172, 0.125, 0.5703, 0.375, 0.5703, 0.375, 0.5781, 0.125, 0.5781, 0.125, 0.5547, 0.375, 0.5547, 0.375, 0.5625, 0.125, 0.5625, 0.125, 0.5391, 0.375, 0.5391, 0.375, 0.5469, 0.125, 0.5469, 0.125, 0.5234, 0.375, 0.5234, 0.375, 0.5313, 0.125, 0.5312, 0.125, 0.5078, 0.375, 0.5078, 0.375, 0.5156, 0.125, 0.5156, 0.625, 0.7344, 0.875, 0.7344, 0.875, 0.7422, 0.625, 0.7422, 0.625, 0.7188, 0.875, 0.7187, 0.875, 0.7266, 0.625, 0.7266, 0.625, 0.7031, 0.875, 0.7031, 0.875, 0.7109, 0.625, 0.7109, 0.625, 0.6875, 0.875, 0.6875, 0.875, 0.6953, 0.625, 0.6953, 0.625, 0.6719, 0.875, 0.6719, 0.875, 0.6797, 0.625, 0.6797, 0.625, 0.6563, 0.875, 0.6562, 0.875, 0.6641, 0.625, 0.6641, 0.625, 0.6406, 0.875, 0.6406, 0.875, 0.6484, 0.625, 0.6484, 0.125, 0.5859, 0.375, 0.5859, 0.375, 0.5938, 0.125, 0.5938, 0.375, 0.2422, 0.625, 0.2422, 0.625, 0.25, 0.375, 0.25, 0.375, 0.25, 0.625, 0.25, 0.625, 0.5, 0.375, 0.5, 0.375, 0.7422, 0.625, 0.7422, 0.625, 0.75, 0.375, 0.75, 0.375, 0.75, 0.625, 0.75, 0.625, 1.0, 0.375, 1.0, 0.125, 0.7422, 0.375, 0.7422, 0.375, 0.75, 0.125, 0.75, 0.625, 0.7422, 0.875, 0.7422, 0.875, 0.75, 0.625, 0.75, 0.625, 0.5, 0.875, 0.5, 0.875, 0.5078, 0.625, 0.5078, 0.625, 0.5078, 0.875, 0.5078, 0.875, 0.5156, 0.625, 0.5156, 0.625, 0.5156, 0.875, 0.5156, 0.875, 0.5234, 0.625, 0.5234, 0.625, 0.5234, 0.875, 0.5234, 0.875, 0.5313, 0.625, 0.5312, 0.625, 0.5312, 0.875, 0.5313, 0.875, 0.5391, 0.625, 0.5391, 0.625, 0.5391, 0.875, 0.5391, 0.875, 0.5469, 0.625, 0.5469, 0.125, 0.6562, 0.375, 0.6562, 0.375, 0.6641, 0.125, 0.6641, 0.625, 0.6484, 0.875, 0.6484, 0.875, 0.6562, 0.625, 0.6563, 0.625, 0.6641, 0.875, 0.6641, 0.875, 0.6719, 0.625, 0.6719, 0.625, 0.6797, 0.875, 0.6797, 0.875, 0.6875, 0.625, 0.6875, 0.625, 0.6953, 0.875, 0.6953, 0.875, 0.7031, 0.625, 0.7031, 0.625, 0.7109, 0.875, 0.7109, 0.875, 0.7187, 0.625, 0.7188, 0.625, 0.7266, 0.875, 0.7266, 0.875, 0.7344, 0.625, 0.7344, 0.125, 0.5, 0.375, 0.5, 0.375, 0.5078, 0.125, 0.5078, 0.125, 0.5156, 0.375, 0.5156, 0.375, 0.5234, 0.125, 0.5234, 0.125, 0.5312, 0.375, 0.5313, 0.375, 0.5391, 0.125, 0.5391, 0.125, 0.5469, 0.375, 0.5469, 0.375, 0.5547, 0.125, 0.5547, 0.125, 0.5625, 0.375, 0.5625, 0.375, 0.5703, 0.125, 0.5703, 0.125, 0.5781, 0.375, 0.5781, 0.375, 0.5859, 0.125, 0.5859, 0.125, 0.6641, 0.375, 0.6641, 0.375, 0.6719, 0.125, 0.6719, 0.125, 0.6719, 0.375, 0.6719, 0.375, 0.6797, 0.125, 0.6797, 0.125, 0.6797, 0.375, 0.6797, 0.375, 0.6875, 0.125, 0.6875, 0.125, 0.6875, 0.375, 0.6875, 0.375, 0.6953, 0.125, 0.6953, 0.125, 0.6953, 0.375, 0.6953, 0.375, 0.7031, 0.125, 0.7031, 0.125, 0.7031, 0.375, 0.7031, 0.375, 0.7109, 0.125, 0.7109, 0.125, 0.7109, 0.375, 0.7109, 0.375, 0.7187, 0.125, 0.7188, 0.125, 0.7188, 0.375, 0.7187, 0.375, 0.7266, 0.125, 0.7266, 0.125, 0.7266, 0.375, 0.7266, 0.375, 0.7344, 0.125, 0.7344, 0.125, 0.7344, 0.375, 0.7344, 0.375, 0.7422, 0.125, 0.7422, 0.375, 0.5, 0.625, 0.5, 0.625, 0.5078, 0.375, 0.5078, 0.375, 0.5078, 0.625, 0.5078, 0.625, 0.5156, 0.375, 0.5156, 0.375, 0.5156, 0.625, 0.5156, 0.625, 0.5234, 0.375, 0.5234, 0.375, 0.5234, 0.625, 0.5234, 0.625, 0.5312, 0.375, 0.5313, 0.375, 0.5313, 0.625, 0.5312, 0.625, 0.5391, 0.375, 0.5391, 0.375, 0.5391, 0.625, 0.5391, 0.625, 0.5469, 0.375, 0.5469, 0.375, 0.5469, 0.625, 0.5469, 0.625, 0.5547, 0.375, 0.5547, 0.375, 0.5547, 0.625, 0.5547, 0.625, 0.5625, 0.375, 0.5625, 0.375, 0.5625, 0.625, 0.5625, 0.625, 0.5703, 0.375, 0.5703, 0.375, 0.5703, 0.625, 0.5703, 0.625, 0.5781, 0.375, 0.5781, 0.375, 0.5781, 0.625, 0.5781, 0.625, 0.5859, 0.375, 0.5859, 0.375, 0.5859, 0.625, 0.5859, 0.625, 0.5938, 0.375, 0.5938, 0.375, 0.5938, 0.625, 0.5938, 0.625, 0.6016, 0.375, 0.6016, 0.375, 0.6016, 0.625, 0.6016, 0.625, 0.6094, 0.375, 0.6094, 0.375, 0.6094, 0.625, 0.6094, 0.625, 0.6172, 0.375, 0.6172, 0.375, 0.6172, 0.625, 0.6172, 0.625, 0.625, 0.375, 0.625, 0.375, 0.625, 0.625, 0.625, 0.625, 0.6328, 0.375, 0.6328, 0.375, 0.6328, 0.625, 0.6328, 0.625, 0.6406, 0.375, 0.6406, 0.375, 0.6406, 0.625, 0.6406, 0.625, 0.6484, 0.375, 0.6484, 0.375, 0.6484, 0.625, 0.6484, 0.625, 0.6563, 0.375, 0.6562, 0.375, 0.6562, 0.625, 0.6563, 0.625, 0.6641, 0.375, 0.6641, 0.375, 0.6641, 0.625, 0.6641, 0.625, 0.6719, 0.375, 0.6719, 0.375, 0.6719, 0.625, 0.6719, 0.625, 0.6797, 0.375, 0.6797, 0.375, 0.6797, 0.625, 0.6797, 0.625, 0.6875, 0.375, 0.6875, 0.375, 0.6875, 0.625, 0.6875, 0.625, 0.6953, 0.375, 0.6953, 0.375, 0.6953, 0.625, 0.6953, 0.625, 0.7031, 0.375, 0.7031, 0.375, 0.7031, 0.625, 0.7031, 0.625, 0.7109, 0.375, 0.7109, 0.375, 0.7109, 0.625, 0.7109, 0.625, 0.7188, 0.375, 0.7187, 0.375, 0.7187, 0.625, 0.7188, 0.625, 0.7266, 0.375, 0.7266, 0.375, 0.7266, 0.625, 0.7266, 0.625, 0.7344, 0.375, 0.7344, 0.375, 0.7344, 0.625, 0.7344, 0.625, 0.7422, 0.375, 0.7422, 0.375, 0.0, 0.625, 0.0, 0.625, 0.007812, 0.375, 0.007812, 0.375, 0.007812, 0.625, 0.007812, 0.625, 0.01562, 0.375, 0.01562, 0.375, 0.01562, 0.625, 0.01562, 0.625, 0.02344, 0.375, 0.02344, 0.375, 0.02344, 0.625, 0.02344, 0.625, 0.03125, 0.375, 0.03125, 0.375, 0.03125, 0.625, 0.03125, 0.625, 0.03906, 0.375, 0.03906, 0.375, 0.03906, 0.625, 0.03906, 0.625, 0.04688, 0.375, 0.04688, 0.375, 0.04688, 0.625, 0.04688, 0.625, 0.05469, 0.375, 0.05469, 0.375, 0.05469, 0.625, 0.05469, 0.625, 0.0625, 0.375, 0.0625, 0.375, 0.0625, 0.625, 0.0625, 0.625, 0.07031, 0.375, 0.07031, 0.375, 0.07031, 0.625, 0.07031, 0.625, 0.07812, 0.375, 0.07812, 0.375, 0.07812, 0.625, 0.07812, 0.625, 0.08594, 0.375, 0.08594, 0.375, 0.08594, 0.625, 0.08594, 0.625, 0.09375, 0.375, 0.09375, 0.375, 0.09375, 0.625, 0.09375, 0.625, 0.1016, 0.375, 0.1016, 0.375, 0.1016, 0.625, 0.1016, 0.625, 0.1094, 0.375, 0.1094, 0.375, 0.1094, 0.625, 0.1094, 0.625, 0.1172, 0.375, 0.1172, 0.375, 0.1172, 0.625, 0.1172, 0.625, 0.125, 0.375, 0.125, 0.375, 0.125, 0.625, 0.125, 0.625, 0.1328, 0.375, 0.1328, 0.375, 0.1328, 0.625, 0.1328, 0.625, 0.1406, 0.375, 0.1406, 0.375, 0.1406, 0.625, 0.1406, 0.625, 0.1484, 0.375, 0.1484, 0.375, 0.1484, 0.625, 0.1484, 0.625, 0.1562, 0.375, 0.1562, 0.375, 0.1562, 0.625, 0.1562, 0.625, 0.1641, 0.375, 0.1641, 0.375, 0.1641, 0.625, 0.1641, 0.625, 0.1719, 0.375, 0.1719, 0.375, 0.1719, 0.625, 0.1719, 0.625, 0.1797, 0.375, 0.1797, 0.375, 0.1797, 0.625, 0.1797, 0.625, 0.1875, 0.375, 0.1875, 0.375, 0.1875, 0.625, 0.1875, 0.625, 0.1953, 0.375, 0.1953, 0.375, 0.1953, 0.625, 0.1953, 0.625, 0.2031, 0.375, 0.2031, 0.375, 0.2031, 0.625, 0.2031, 0.625, 0.2109, 0.375, 0.2109, 0.375, 0.2109, 0.625, 0.2109, 0.625, 0.2188, 0.375, 0.2188, 0.375, 0.2188, 0.625, 0.2188, 0.625, 0.2266, 0.375, 0.2266, 0.375, 0.2266, 0.625, 0.2266, 0.625, 0.2344, 0.375, 0.2344, 0.375, 0.2344, 0.625, 0.2344, 0.625, 0.2422, 0.375, 0.2422])
me_cube_002.update()
me_cylinder_001 = bpy.data.meshes.new('Cylinder.001')
me_cylinder_001.from_pydata([(0.0, 1.0, -0.8), (0.0, 1.0, -0.6), (0.0, 1.0, -0.4), (0.0, 1.0, -0.2), (0.0, 1.0, 0.0), (0.0, 1.0, 0.2), (0.0, 1.0, 0.4), (0.0, 1.0, 0.6), (0.0, 1.0, 0.8), (0.5878, 0.809, 0.8), (0.5878, 0.809, 0.6), (0.5878, 0.809, 0.4), (0.5878, 0.809, 0.2), (0.5878, 0.809, 0.0), (0.5878, 0.809, -0.2), (0.5878, 0.809, -0.4), (0.5878, 0.809, -0.6), (0.5878, 0.809, -0.8), (0.9511, 0.309, 0.8), (0.9511, 0.309, 0.6), (0.9511, 0.309, 0.4), (0.9511, 0.309, 0.2), (0.9511, 0.309, 0.0), (0.9511, 0.309, -0.2), (0.9511, 0.309, -0.4), (0.9511, 0.309, -0.6), (0.9511, 0.309, -0.8), (0.9511, -0.309, 0.8), (0.9511, -0.309, 0.6), (0.9511, -0.309, 0.4), (0.9511, -0.309, 0.2), (0.9511, -0.309, 0.0), (0.9511, -0.309, -0.2), (0.9511, -0.309, -0.4), (0.9511, -0.309, -0.6), (0.9511, -0.309, -0.8), (0.5878, -0.809, 0.8), (0.5878, -0.809, 0.6), (0.5878, -0.809, 0.4), (0.5878, -0.809, 0.2), (0.5878, -0.809, 0.0), (0.5878, -0.809, -0.2), (0.5878, -0.809, -0.4), (0.5878, -0.809, -0.6), (0.5878, -0.809, -0.8), (0.0, -1.0, 0.8), (0.0, -1.0, 0.6), (0.0, -1.0, 0.4), (0.0, -1.0, 0.2), (0.0, -1.0, 0.0), (0.0, -1.0, -0.2), (0.0, -1.0, -0.4), (0.0, -1.0, -0.6), (0.0, -1.0, -0.8), (-0.5878, -0.809, 0.8), (-0.5878, -0.809, 0.6), (-0.5878, -0.809, 0.4), (-0.5878, -0.809, 0.2), (-0.5878, -0.809, 0.0), (-0.5878, -0.809, -0.2), (-0.5878, -0.809, -0.4), (-0.5878, -0.809, -0.6), (-0.5878, -0.809, -0.8), (-0.9511, -0.309, 0.8), (-0.9511, -0.309, 0.6), (-0.9511, -0.309, 0.4), (-0.9511, -0.309, 0.2), (-0.9511, -0.309, 0.0), (-0.9511, -0.309, -0.2), (-0.9511, -0.309, -0.4), (-0.9511, -0.309, -0.6), (-0.9511, -0.309, -0.8), (-0.9511, 0.309, 0.8), (-0.9511, 0.309, 0.6), (-0.9511, 0.309, 0.4), (-0.9511, 0.309, 0.2), (-0.9511, 0.309, 0.0), (-0.9511, 0.309, -0.2), (-0.9511, 0.309, -0.4), (-0.9511, 0.309, -0.6), (-0.9511, 0.309, -0.8), (-0.5878, 0.809, 0.8), (-0.5878, 0.809, 0.6), (-0.5878, 0.809, 0.4), (-0.5878, 0.809, 0.2), (-0.5878, 0.809, 0.0), (-0.5878, 0.809, -0.2), (-0.5878, 0.809, -0.4), (-0.5878, 0.809, -0.6), (-0.5878, 0.809, -0.8)], [], [(89, 88, 1, 0), (88, 87, 2, 1), (87, 86, 3, 2), (86, 85, 4, 3), (85, 84, 5, 4), (84, 83, 6, 5), (83, 82, 7, 6), (82, 81, 8, 7), (80, 79, 88, 89), (79, 78, 87, 88), (78, 77, 86, 87), (77, 76, 85, 86), (76, 75, 84, 85), (75, 74, 83, 84), (74, 73, 82, 83), (73, 72, 81, 82), (71, 70, 79, 80), (70, 69, 78, 79), (69, 68, 77, 78), (68, 67, 76, 77), (67, 66, 75, 76), (66, 65, 74, 75), (65, 64, 73, 74), (64, 63, 72, 73), (62, 61, 70, 71), (61, 60, 69, 70), (60, 59, 68, 69), (59, 58, 67, 68), (58, 57, 66, 67), (57, 56, 65, 66), (56, 55, 64, 65), (55, 54, 63, 64), (53, 52, 61, 62), (52, 51, 60, 61), (51, 50, 59, 60), (50, 49, 58, 59), (49, 48, 57, 58), (48, 47, 56, 57), (47, 46, 55, 56), (46, 45, 54, 55), (44, 43, 52, 53), (43, 42, 51, 52), (42, 41, 50, 51), (41, 40, 49, 50), (40, 39, 48, 49), (39, 38, 47, 48), (38, 37, 46, 47), (37, 36, 45, 46), (35, 34, 43, 44), (34, 33, 42, 43), (33, 32, 41, 42), (32, 31, 40, 41), (31, 30, 39, 40), (30, 29, 38, 39), (29, 28, 37, 38), (28, 27, 36, 37), (26, 25, 34, 35), (25, 24, 33, 34), (24, 23, 32, 33), (23, 22, 31, 32), (22, 21, 30, 31), (21, 20, 29, 30), (20, 19, 28, 29), (19, 18, 27, 28), (17, 16, 25, 26), (16, 15, 24, 25), (15, 14, 23, 24), (14, 13, 22, 23), (13, 12, 21, 22), (12, 11, 20, 21), (11, 10, 19, 20), (10, 9, 18, 19), (0, 1, 16, 17), (1, 2, 15, 16), (2, 3, 14, 15), (3, 4, 13, 14), (4, 5, 12, 13), (5, 6, 11, 12), (6, 7, 10, 11), (7, 8, 9, 10)])
_uv = me_cylinder_001.uv_layers.new(name='UVMap')
_uv.uv.foreach_set('vector', [0.1, 0.55, 0.1, 0.6, -7.451e-08, 0.6, -7.451e-08, 0.55, 0.1, 0.6, 0.1, 0.65, -7.451e-08, 0.65, -7.451e-08, 0.6, 0.1, 0.65, 0.1, 0.7, -7.451e-08, 0.7, -7.451e-08, 0.65, 0.1, 0.7, 0.1, 0.75, -7.451e-08, 0.75, -7.451e-08, 0.7, 0.1, 0.75, 0.1, 0.8, -7.451e-08, 0.8, -7.451e-08, 0.75, 0.1, 0.8, 0.1, 0.85, -7.451e-08, 0.85, -7.451e-08, 0.8, 0.1, 0.85, 0.1, 0.9, -7.451e-08, 0.9, -7.451e-08, 0.85, 0.1, 0.9, 0.1, 0.95, -7.451e-08, 0.95, -7.451e-08, 0.9, 0.2, 0.55, 0.2, 0.6, 0.1, 0.6, 0.1, 0.55, 0.2, 0.6, 0.2, 0.65, 0.1, 0.65, 0.1, 0.6, 0.2, 0.65, 0.2, 0.7, 0.1, 0.7, 0.1, 0.65, 0.2, 0.7, 0.2, 0.75, 0.1, 0.75, 0.1, 0.7, 0.2, 0.75, 0.2, 0.8, 0.1, 0.8, 0.1, 0.75, 0.2, 0.8, 0.2, 0.85, 0.1, 0.85, 0.1, 0.8, 0.2, 0.85, 0.2, 0.9, 0.1, 0.9, 0.1, 0.85, 0.2, 0.9, 0.2, 0.95, 0.1, 0.95, 0.1, 0.9, 0.3, 0.55, 0.3, 0.6, 0.2, 0.6, 0.2, 0.55, 0.3, 0.6, 0.3, 0.65, 0.2, 0.65, 0.2, 0.6, 0.3, 0.65, 0.3, 0.7, 0.2, 0.7, 0.2, 0.65, 0.3, 0.7, 0.3, 0.75, 0.2, 0.75, 0.2, 0.7, 0.3, 0.75, 0.3, 0.8, 0.2, 0.8, 0.2, 0.75, 0.3, 0.8, 0.3, 0.85, 0.2, 0.85, 0.2, 0.8, 0.3, 0.85, 0.3, 0.9, 0.2, 0.9, 0.2, 0.85, 0.3, 0.9, 0.3, 0.95, 0.2, 0.95, 0.2, 0.9, 0.4, 0.55, 0.4, 0.6, 0.3, 0.6, 0.3, 0.55, 0.4, 0.6, 0.4, 0.65, 0.3, 0.65, 0.3, 0.6, 0.4, 0.65, 0.4, 0.7, 0.3, 0.7, 0.3, 0.65, 0.4, 0.7, 0.4, 0.75, 0.3, 0.75, 0.3, 0.7, 0.4, 0.75, 0.4, 0.8, 0.3, 0.8, 0.3, 0.75, 0.4, 0.8, 0.4, 0.85, 0.3, 0.85, 0.3, 0.8, 0.4, 0.85, 0.4, 0.9, 0.3, 0.9, 0.3, 0.85, 0.4, 0.9, 0.4, 0.95, 0.3, 0.95, 0.3, 0.9, 0.5, 0.55, 0.5, 0.6, 0.4, 0.6, 0.4, 0.55, 0.5, 0.6, 0.5, 0.65, 0.4, 0.65, 0.4, 0.6, 0.5, 0.65, 0.5, 0.7, 0.4, 0.7, 0.4, 0.65, 0.5, 0.7, 0.5, 0.75, 0.4, 0.75, 0.4, 0.7, 0.5, 0.75, 0.5, 0.8, 0.4, 0.8, 0.4, 0.75, 0.5, 0.8, 0.5, 0.85, 0.4, 0.85, 0.4, 0.8, 0.5, 0.85, 0.5, 0.9, 0.4, 0.9, 0.4, 0.85, 0.5, 0.9, 0.5, 0.95, 0.4, 0.95, 0.4, 0.9, 0.6, 0.55, 0.6, 0.6, 0.5, 0.6, 0.5, 0.55, 0.6, 0.6, 0.6, 0.65, 0.5, 0.65, 0.5, 0.6, 0.6, 0.65, 0.6, 0.7, 0.5, 0.7, 0.5, 0.65, 0.6, 0.7, 0.6, 0.75, 0.5, 0.75, 0.5, 0.7, 0.6, 0.75, 0.6, 0.8, 0.5, 0.8, 0.5, 0.75, 0.6, 0.8, 0.6, 0.85, 0.5, 0.85, 0.5, 0.8, 0.6, 0.85, 0.6, 0.9, 0.5, 0.9, 0.5, 0.85, 0.6, 0.9, 0.6, 0.95, 0.5, 0.95, 0.5, 0.9, 0.7, 0.55, 0.7, 0.6, 0.6, 0.6, 0.6, 0.55, 0.7, 0.6, 0.7, 0.65, 0.6, 0.65, 0.6, 0.6, 0.7, 0.65, 0.7, 0.7, 0.6, 0.7, 0.6, 0.65, 0.7, 0.7, 0.7, 0.75, 0.6, 0.75, 0.6, 0.7, 0.7, 0.75, 0.7, 0.8, 0.6, 0.8, 0.6, 0.75, 0.7, 0.8, 0.7, 0.85, 0.6, 0.85, 0.6, 0.8, 0.7, 0.85, 0.7, 0.9, 0.6, 0.9, 0.6, 0.85, 0.7, 0.9, 0.7, 0.95, 0.6, 0.95, 0.6, 0.9, 0.8, 0.55, 0.8, 0.6, 0.7, 0.6, 0.7, 0.55, 0.8, 0.6, 0.8, 0.65, 0.7, 0.65, 0.7, 0.6, 0.8, 0.65, 0.8, 0.7, 0.7, 0.7, 0.7, 0.65, 0.8, 0.7, 0.8, 0.75, 0.7, 0.75, 0.7, 0.7, 0.8, 0.75, 0.8, 0.8, 0.7, 0.8, 0.7, 0.75, 0.8, 0.8, 0.8, 0.85, 0.7, 0.85, 0.7, 0.8, 0.8, 0.85, 0.8, 0.9, 0.7, 0.9, 0.7, 0.85, 0.8, 0.9, 0.8, 0.95, 0.7, 0.95, 0.7, 0.9, 0.9, 0.55, 0.9, 0.6, 0.8, 0.6, 0.8, 0.55, 0.9, 0.6, 0.9, 0.65, 0.8, 0.65, 0.8, 0.6, 0.9, 0.65, 0.9, 0.7, 0.8, 0.7, 0.8, 0.65, 0.9, 0.7, 0.9, 0.75, 0.8, 0.75, 0.8, 0.7, 0.9, 0.75, 0.9, 0.8, 0.8, 0.8, 0.8, 0.75, 0.9, 0.8, 0.9, 0.85, 0.8, 0.85, 0.8, 0.8, 0.9, 0.85, 0.9, 0.9, 0.8, 0.9, 0.8, 0.85, 0.9, 0.9, 0.9, 0.95, 0.8, 0.95, 0.8, 0.9, 1.0, 0.55, 1.0, 0.6, 0.9, 0.6, 0.9, 0.55, 1.0, 0.6, 1.0, 0.65, 0.9, 0.65, 0.9, 0.6, 1.0, 0.65, 1.0, 0.7, 0.9, 0.7, 0.9, 0.65, 1.0, 0.7, 1.0, 0.75, 0.9, 0.75, 0.9, 0.7, 1.0, 0.75, 1.0, 0.8, 0.9, 0.8, 0.9, 0.75, 1.0, 0.8, 1.0, 0.85, 0.9, 0.85, 0.9, 0.8, 1.0, 0.85, 1.0, 0.9, 0.9, 0.9, 0.9, 0.85, 1.0, 0.9, 1.0, 0.95, 0.9, 0.95, 0.9, 0.9])
_ca = me_cylinder_001.color_attributes.new('Attribute', 'BYTE_COLOR', 'CORNER')
_ca.data.foreach_set('color', [1.0, 1.0, 1.0, 1.0, 1.0, 1.0, 1.0, 1.0, 1.0, 1.0, 1.0, 1.0, 1.0, 1.0, 1.0, 1.0, 1.0, 1.0, 1.0, 1.0, 1.0, 1.0, 1.0, 1.0, 1.0, 1.0, 1.0, 1.0, 1.0, 1.0, 1.0, 1.0, 1.0, 1.0, 1.0, 1.0, 1.0, 1.0, 1.0, 1.0, 1.0, 1.0, 1.0, 1.0, 1.0, 1.0, 1.0, 1.0, 1.0, 1.0, 1.0, 1.0, 1.0, 1.0, 1.0, 1.0, 1.0, 1.0, 1.0, 1.0, 1.0, 1.0, 1.0, 1.0, 1.0, 1.0, 1.0, 1.0, 1.0, 1.0, 1.0, 1.0, 1.0, 1.0, 1.0, 1.0, 1.0, 1.0, 1.0, 1.0, 1.0, 1.0, 1.0, 1.0, 1.0, 1.0, 1.0, 1.0, 1.0, 1.0, 1.0, 1.0, 1.0, 1.0, 1.0, 1.0, 1.0, 1.0, 1.0, 1.0, 1.0, 1.0, 1.0, 1.0, 1.0, 1.0, 1.0, 1.0, 1.0, 1.0, 1.0, 1.0, 1.0, 1.0, 1.0, 1.0, 1.0, 1.0, 1.0, 1.0, 1.0, 1.0, 1.0, 1.0, 1.0, 1.0, 1.0, 1.0, 1.0, 1.0, 1.0, 1.0, 1.0, 1.0, 1.0, 1.0, 1.0, 1.0, 1.0, 1.0, 1.0, 1.0, 1.0, 1.0, 1.0, 1.0, 1.0, 1.0, 1.0, 1.0, 1.0, 1.0, 1.0, 1.0, 1.0, 1.0, 1.0, 1.0, 1.0, 1.0, 1.0, 1.0, 1.0, 1.0, 1.0, 1.0, 1.0, 1.0, 1.0, 1.0, 1.0, 1.0, 1.0, 1.0, 1.0, 1.0, 1.0, 1.0, 1.0, 1.0, 1.0, 1.0, 1.0, 1.0, 1.0, 1.0, 1.0, 1.0, 1.0, 1.0, 1.0, 1.0, 1.0, 1.0, 1.0, 1.0, 1.0, 1.0, 1.0, 1.0, 1.0, 1.0, 1.0, 1.0, 1.0, 1.0, 1.0, 1.0, 1.0, 1.0, 1.0, 1.0, 1.0, 1.0, 1.0, 1.0, 1.0, 1.0, 1.0, 1.0, 1.0, 1.0, 1.0, 1.0, 1.0, 1.0, 1.0, 1.0, 1.0, 1.0, 1.0, 1.0, 1.0, 1.0, 1.0, 1.0, 1.0, 1.0, 1.0, 1.0, 1.0, 1.0, 1.0, 1.0, 1.0, 1.0, 1.0, 1.0, 1.0, 1.0, 1.0, 1.0, 1.0, 1.0, 1.0, 1.0, 1.0, 1.0, 1.0, 1.0, 1.0, 1.0, 1.0, 1.0, 1.0, 1.0, 1.0, 1.0, 1.0, 1.0, 1.0, 1.0, 1.0, 1.0, 1.0, 1.0, 1.0, 1.0, 1.0, 1.0, 1.0, 1.0, 1.0, 1.0, 1.0, 1.0, 1.0, 1.0, 1.0, 1.0, 1.0, 1.0, 1.0, 1.0, 1.0, 1.0, 1.0, 1.0, 1.0, 1.0, 1.0, 1.0, 1.0, 1.0, 1.0, 1.0, 1.0, 1.0, 1.0, 1.0, 1.0, 1.0, 1.0, 1.0, 1.0, 1.0, 1.0, 1.0, 1.0, 1.0, 1.0, 1.0, 1.0, 1.0, 1.0, 1.0, 1.0, 1.0, 1.0, 1.0, 1.0, 1.0, 1.0, 1.0, 1.0, 1.0, 1.0, 1.0, 1.0, 1.0, 1.0, 1.0, 1.0, 1.0, 1.0, 1.0, 1.0, 1.0, 1.0, 1.0, 1.0, 1.0, 1.0, 1.0, 1.0, 1.0, 1.0, 1.0, 1.0, 1.0, 1.0, 1.0, 1.0, 1.0, 1.0, 1.0, 1.0, 1.0, 1.0, 1.0, 1.0, 1.0, 1.0, 1.0, 1.0, 1.0, 1.0, 1.0, 1.0, 1.0, 1.0, 1.0, 1.0, 1.0, 1.0, 1.0, 1.0, 1.0, 1.0, 1.0, 1.0, 1.0, 1.0, 1.0, 1.0, 1.0, 1.0, 1.0, 1.0, 1.0, 1.0, 1.0, 1.0, 1.0, 1.0, 1.0, 1.0, 1.0, 1.0, 1.0, 1.0, 1.0, 1.0, 1.0, 1.0, 1.0, 1.0, 1.0, 1.0, 1.0, 1.0, 1.0, 1.0, 1.0, 1.0, 1.0, 1.0, 1.0, 1.0, 1.0, 1.0, 1.0, 1.0, 1.0, 1.0, 1.0, 1.0, 1.0, 1.0, 1.0, 1.0, 1.0, 1.0, 1.0, 1.0, 1.0, 1.0, 1.0, 1.0, 1.0, 1.0, 1.0, 1.0, 1.0, 1.0, 1.0, 1.0, 1.0, 1.0, 1.0, 1.0, 1.0, 1.0, 1.0, 1.0, 1.0, 1.0, 1.0, 1.0, 1.0, 1.0, 1.0, 1.0, 1.0, 1.0, 1.0, 1.0, 1.0, 1.0, 1.0, 1.0, 1.0, 1.0, 1.0, 1.0, 1.0, 1.0, 1.0, 1.0, 1.0, 1.0, 1.0, 1.0, 1.0, 1.0, 1.0, 1.0, 1.0, 1.0, 1.0, 1.0, 1.0, 1.0, 1.0, 1.0, 1.0, 1.0, 1.0, 1.0, 1.0, 1.0, 1.0, 1.0, 1.0, 1.0, 1.0, 1.0, 1.0, 1.0, 1.0, 1.0, 1.0, 1.0, 1.0, 1.0, 1.0, 1.0, 1.0, 1.0, 1.0, 1.0, 1.0, 1.0, 1.0, 1.0, 1.0, 1.0, 1.0, 1.0, 1.0, 1.0, 1.0, 1.0, 1.0, 1.0, 1.0, 1.0, 1.0, 1.0, 1.0, 1.0, 1.0, 1.0, 1.0, 1.0, 1.0, 1.0, 1.0, 1.0, 1.0, 1.0, 1.0, 1.0, 1.0, 1.0, 1.0, 1.0, 1.0, 1.0, 1.0, 1.0, 1.0, 1.0, 1.0, 1.0, 1.0, 1.0, 1.0, 1.0, 1.0, 1.0, 1.0, 1.0, 1.0, 1.0, 1.0, 1.0, 1.0, 1.0, 1.0, 1.0, 1.0, 1.0, 1.0, 1.0, 1.0, 1.0, 1.0, 1.0, 1.0, 1.0, 1.0, 1.0, 1.0, 1.0, 1.0, 1.0, 1.0, 1.0, 1.0, 1.0, 1.0, 1.0, 1.0, 1.0, 1.0, 1.0, 1.0, 1.0, 1.0, 1.0, 1.0, 1.0, 1.0, 1.0, 1.0, 1.0, 1.0, 1.0, 1.0, 1.0, 1.0, 1.0, 1.0, 1.0, 1.0, 1.0, 1.0, 1.0, 1.0, 1.0, 1.0, 1.0, 1.0, 1.0, 1.0, 1.0, 1.0, 1.0, 1.0, 1.0, 1.0, 1.0, 1.0, 1.0, 1.0, 1.0, 1.0, 1.0, 1.0, 1.0, 1.0, 1.0, 1.0, 1.0, 1.0, 1.0, 1.0, 1.0, 1.0, 1.0, 1.0, 1.0, 1.0, 1.0, 1.0, 1.0, 1.0, 1.0, 1.0, 1.0, 1.0, 1.0, 1.0, 1.0, 1.0, 1.0, 1.0, 1.0, 1.0, 1.0, 1.0, 1.0, 1.0, 1.0, 1.0, 1.0, 1.0, 1.0, 1.0, 1.0, 1.0, 1.0, 1.0, 1.0, 1.0, 1.0, 1.0, 1.0, 1.0, 1.0, 1.0, 1.0, 1.0, 1.0, 1.0, 1.0, 1.0, 1.0, 1.0, 1.0, 1.0, 1.0, 1.0, 1.0, 1.0, 1.0, 1.0, 1.0, 1.0, 1.0, 1.0, 1.0, 1.0, 1.0, 1.0, 1.0, 1.0, 1.0, 1.0, 1.0, 1.0, 1.0, 1.0, 1.0, 1.0, 1.0, 1.0, 1.0, 1.0, 1.0, 1.0, 1.0, 1.0, 1.0, 1.0, 1.0, 1.0, 1.0, 1.0, 1.0, 1.0, 1.0, 1.0, 1.0, 1.0, 1.0, 1.0, 1.0, 1.0, 1.0, 1.0, 1.0, 1.0, 1.0, 1.0, 1.0, 1.0, 1.0, 1.0, 1.0, 1.0, 1.0, 1.0, 1.0, 1.0, 1.0, 1.0, 1.0, 1.0, 1.0, 1.0, 1.0, 1.0, 1.0, 1.0, 1.0, 1.0, 1.0, 1.0, 1.0, 1.0, 1.0, 1.0, 1.0, 1.0, 1.0, 1.0, 1.0, 1.0, 1.0, 1.0, 1.0, 1.0, 1.0, 1.0, 1.0, 1.0, 1.0, 1.0, 1.0, 1.0, 1.0, 1.0, 1.0, 1.0, 1.0, 1.0, 1.0, 1.0, 1.0, 1.0, 1.0, 1.0, 1.0, 1.0, 1.0, 1.0, 1.0, 1.0, 1.0, 1.0, 1.0, 1.0, 1.0, 1.0, 1.0, 1.0, 1.0, 1.0, 1.0, 1.0, 1.0, 1.0, 1.0, 1.0, 1.0, 1.0, 1.0, 1.0, 1.0, 1.0, 1.0, 1.0, 1.0, 1.0, 1.0, 1.0, 1.0, 1.0, 1.0, 1.0, 1.0, 1.0, 1.0, 1.0, 1.0, 1.0, 1.0, 1.0, 1.0, 1.0, 1.0, 1.0, 1.0, 1.0, 1.0, 1.0, 1.0, 1.0, 1.0, 1.0, 1.0, 1.0, 1.0, 1.0, 1.0, 1.0, 1.0, 1.0, 1.0, 1.0, 1.0, 1.0, 1.0, 1.0, 1.0, 1.0, 1.0, 1.0, 1.0, 1.0, 1.0, 1.0, 1.0, 1.0, 1.0, 1.0, 1.0, 1.0, 1.0, 1.0, 1.0, 1.0, 1.0, 1.0, 1.0, 1.0, 1.0, 1.0, 1.0, 1.0, 1.0, 1.0, 1.0, 1.0, 1.0, 1.0, 1.0, 1.0, 1.0, 1.0, 1.0, 1.0, 1.0, 1.0, 1.0, 1.0, 1.0, 1.0, 1.0, 1.0, 1.0, 1.0, 1.0, 1.0, 1.0, 1.0, 1.0, 1.0, 1.0, 1.0, 1.0, 1.0, 1.0, 1.0, 1.0, 1.0, 1.0, 1.0, 1.0, 1.0, 1.0, 1.0, 1.0, 1.0, 1.0, 1.0, 1.0, 1.0, 1.0, 1.0, 1.0, 1.0, 1.0, 1.0, 1.0, 1.0, 1.0, 1.0, 1.0, 1.0, 1.0, 1.0, 1.0, 1.0, 1.0, 1.0, 1.0, 1.0, 1.0, 1.0, 1.0, 1.0, 1.0, 1.0, 1.0, 1.0, 1.0, 1.0, 1.0, 1.0, 1.0, 1.0, 1.0, 1.0, 1.0, 1.0, 1.0, 1.0, 1.0, 1.0, 1.0, 1.0, 1.0, 1.0, 1.0, 1.0, 1.0, 1.0, 1.0, 1.0, 1.0, 1.0, 1.0, 1.0, 1.0, 1.0, 1.0, 1.0, 1.0, 1.0, 1.0, 1.0, 1.0, 1.0, 1.0, 1.0, 1.0, 1.0, 1.0, 1.0, 1.0, 1.0, 1.0, 1.0, 1.0, 1.0, 1.0, 1.0, 1.0, 1.0, 1.0, 1.0, 1.0, 1.0, 1.0, 1.0, 1.0, 1.0, 1.0, 1.0, 1.0, 1.0, 1.0, 1.0, 1.0, 1.0, 1.0, 1.0, 1.0, 1.0, 1.0, 1.0, 1.0, 1.0, 1.0, 1.0, 1.0, 1.0, 1.0, 1.0, 1.0, 1.0, 1.0, 1.0, 1.0, 1.0, 1.0, 1.0, 1.0, 1.0, 1.0, 1.0, 1.0, 1.0, 1.0, 1.0, 1.0, 1.0, 1.0, 1.0, 1.0, 1.0, 1.0, 1.0, 1.0, 1.0, 1.0, 1.0, 1.0, 1.0, 1.0, 1.0, 1.0, 1.0, 1.0, 1.0, 1.0, 1.0, 1.0, 1.0, 1.0, 1.0, 1.0, 1.0, 1.0, 1.0, 1.0, 1.0, 1.0, 1.0, 1.0, 1.0, 1.0, 1.0, 1.0, 1.0, 1.0, 1.0, 1.0, 1.0, 1.0, 1.0, 1.0, 1.0, 1.0, 1.0, 1.0, 1.0, 1.0, 1.0, 1.0, 1.0, 1.0, 1.0, 1.0, 1.0, 1.0, 1.0, 1.0, 1.0, 1.0, 1.0, 1.0, 1.0, 1.0, 1.0, 1.0, 1.0, 1.0, 1.0, 1.0, 1.0, 1.0, 1.0, 1.0, 1.0, 1.0, 1.0, 1.0, 1.0, 1.0, 1.0, 1.0, 1.0, 1.0, 1.0, 1.0, 1.0, 1.0, 1.0, 1.0, 1.0, 1.0, 1.0, 1.0, 1.0, 1.0, 1.0, 1.0, 1.0, 1.0, 1.0, 1.0, 1.0, 1.0, 1.0, 1.0, 1.0, 1.0, 1.0, 1.0, 1.0, 1.0, 1.0, 1.0, 1.0, 1.0, 1.0, 1.0, 1.0, 1.0, 1.0, 1.0, 1.0, 1.0, 1.0, 1.0, 1.0, 1.0, 1.0, 1.0, 1.0, 1.0, 1.0, 1.0, 1.0, 1.0, 1.0, 1.0, 1.0, 1.0, 1.0, 1.0, 1.0, 1.0, 1.0, 1.0, 1.0, 1.0, 1.0, 1.0, 1.0, 1.0, 1.0, 1.0, 1.0, 1.0, 1.0, 1.0, 1.0, 1.0, 1.0, 1.0, 1.0, 1.0, 1.0, 1.0, 1.0])
me_cylinder_001.update()

# ---- curves / text
cu_b_ziercurve = bpy.data.curves.new('BézierCurve', 'CURVE')
cu_b_ziercurve.dimensions = '3D'
_sp = cu_b_ziercurve.splines.new('BEZIER'); _sp.bezier_points.add(3)
_sp.bezier_points.foreach_set('co', [0.007567, -0.0003515, -0.1861, 0.1791, 0.03048, -2.272e-07, 0.8395, 0.04403, 4.098e-08, 0.8594, 0.05642, -0.1829])
_sp.bezier_points.foreach_set('handle_left', [0.4651, -0.05284, -0.2108, -0.2026, 0.1402, -1.639e-07, 0.7037, 0.04922, -0.04101, 0.9697, 0.2066, -0.1055])
_sp.bezier_points.foreach_set('handle_right', [-0.2282, 0.02669, -0.1734, 0.5385, -0.07283, -2.869e-07, 0.9829, 0.03856, 0.04329, 0.7127, -0.1435, -0.286])
for _p, _l, _r in zip(_sp.bezier_points, ['ALIGNED', 'ALIGNED', 'ALIGNED', 'ALIGNED'], ['ALIGNED', 'ALIGNED', 'ALIGNED', 'ALIGNED']): _p.handle_left_type = _l; _p.handle_right_type = _r
_sp.order_u = 0
_sp.order_v = 0
cu_b_ziercurve.use_path = True
cu_b_ziercurve.fill_mode = 'FULL'
cu_b_ziercurve_001 = bpy.data.curves.new('BézierCurve.001', 'CURVE')
cu_b_ziercurve_001.dimensions = '3D'
_sp = cu_b_ziercurve_001.splines.new('BEZIER'); _sp.bezier_points.add(3)
_sp.bezier_points.foreach_set('co', [0.1906, -0.03157, 0.2393, -0.0478, 0.0316, -0.1248, -0.0845, 0.004073, -0.8062, -0.0225, -0.1771, -0.7846])
_sp.bezier_points.foreach_set('handle_left', [0.41, -0.6561, 0.7105, -0.06753, 0.1112, 0.1043, -0.08447, 0.03244, -0.6581, 0.05606, -0.1078, -0.9598])
_sp.bezier_points.foreach_set('handle_right', [0.1139, 0.1868, 0.07449, -0.0106, -0.1186, -0.5569, -0.08453, -0.01964, -0.93, -0.07279, -0.2214, -0.6725])
for _p, _l, _r in zip(_sp.bezier_points, ['ALIGNED', 'ALIGNED', 'ALIGNED', 'ALIGNED'], ['ALIGNED', 'ALIGNED', 'ALIGNED', 'ALIGNED']): _p.handle_left_type = _l; _p.handle_right_type = _r
_sp.order_u = 0
_sp.order_v = 0
cu_b_ziercurve_001.use_path = True
cu_b_ziercurve_001.fill_mode = 'FULL'
cu_b_ziercurve_002 = bpy.data.curves.new('BézierCurve.002', 'CURVE')
cu_b_ziercurve_002.dimensions = '3D'
_sp = cu_b_ziercurve_002.splines.new('BEZIER'); _sp.bezier_points.add(3)
_sp.bezier_points.foreach_set('co', [0.05733, 0.2585, -0.108, -0.03221, 0.07317, -0.09777, -0.04062, 0.04837, -0.8061, 0.1775, 0.1195, -0.8546])
_sp.bezier_points.foreach_set('handle_left', [0.1124, 0.16, -0.2937, -0.01705, 0.1603, 0.165, 0.1337, -0.04063, -0.2455, 0.1415, 0.138, -0.8734])
_sp.bezier_points.foreach_set('handle_right', [0.01615, 0.3321, 0.03075, -0.05433, -0.05391, -0.4811, -0.09204, 0.07462, -0.9715, 0.342, 0.03515, -0.7691])
for _p, _l, _r in zip(_sp.bezier_points, ['ALIGNED', 'ALIGNED', 'ALIGNED', 'ALIGNED'], ['ALIGNED', 'ALIGNED', 'ALIGNED', 'ALIGNED']): _p.handle_left_type = _l; _p.handle_right_type = _r
_sp.order_u = 0
_sp.order_v = 0
cu_b_ziercurve_002.use_path = True
cu_b_ziercurve_002.fill_mode = 'FULL'

# ---- objects
ob_cube_003 = bpy.data.objects.new('Cube.003', me_cube_003)
ob_cube_004 = bpy.data.objects.new('Cube.004', me_cube_004)
ob_b_ziercurve = bpy.data.objects.new('BézierCurve', cu_b_ziercurve)
ob_b_ziercurve_001 = bpy.data.objects.new('BézierCurve.001', cu_b_ziercurve_001)
ob_b_ziercurve_002 = bpy.data.objects.new('BézierCurve.002', cu_b_ziercurve_002)
ob_cube = bpy.data.objects.new('Cube', me_cube)
ob_cube_001 = bpy.data.objects.new('Cube.001', me_cube_001)
ob_cube_002 = bpy.data.objects.new('Cube.002', me_cube_002)
ob_cylinder = bpy.data.objects.new('Cylinder', me_cylinder_001)

# ---- transforms, parenting, visibility, modifiers, constraints
ob_cube_003.location = (0.0, 0.0, 0.0)
_m = ob_cube_003.modifiers.new('Boolean', 'BOOLEAN')
_m.object = ob_cube_002
_m.operation = 'UNION'
_m = ob_cube_003.modifiers.new('Boolean.001', 'BOOLEAN')
_m.object = ob_cube_001
_m.operation = 'UNION'
_m = ob_cube_003.modifiers.new('Boolean.002', 'BOOLEAN')
_m.object = ob_cube
_m.operation = 'UNION'
ob_cube_004.location = (0.0, 0.0, -0.3995)
ob_cube_004.scale = (0.4146, 0.4146, 0.6325)
ob_b_ziercurve.location = (0.0, 0.0, 0.0)
ob_b_ziercurve.rotation_euler = (-1.344e-07, 1.571, 0.0)
ob_b_ziercurve_001.location = (0.0, 0.0, 0.0)
ob_b_ziercurve_002.location = (0.0, 0.0, 0.0)
ob_cube.location = (0.0, 0.0, -0.7628)
_m = ob_cube.modifiers.new('GeometryNodes', 'NODES')
_m.node_group = ng_geometry_nodes_001
_gi = [s.identifier for s in ng_geometry_nodes_001.interface.items_tree if s.item_type == 'SOCKET' and s.in_out == 'INPUT']
_m[_gi[1]] = mat_rubber  # Material
_m = ob_cube.modifiers.new('Curve', 'CURVE')
_m.object = ob_b_ziercurve
ob_cube_001.location = (0.0, 0.0, 0.747)
ob_cube_001.scale = (1.0, 1.223, 1.0)
_m = ob_cube_001.modifiers.new('GeometryNodes', 'NODES')
_m.node_group = ng_geometry_nodes_001
_gi = [s.identifier for s in ng_geometry_nodes_001.interface.items_tree if s.item_type == 'SOCKET' and s.in_out == 'INPUT']
_m[_gi[1]] = mat_rubber  # Material
_m = ob_cube_001.modifiers.new('Curve', 'CURVE')
_m.object = ob_b_ziercurve_001
_m.deform_axis = 'POS_Z'
ob_cube_002.location = (0.0, 0.004473, 0.7432)
ob_cube_002.scale = (1.0, 1.113, 1.0)
_m = ob_cube_002.modifiers.new('GeometryNodes', 'NODES')
_m.node_group = ng_geometry_nodes_001
_gi = [s.identifier for s in ng_geometry_nodes_001.interface.items_tree if s.item_type == 'SOCKET' and s.in_out == 'INPUT']
_m[_gi[1]] = mat_rubber  # Material
_m = ob_cube_002.modifiers.new('Curve', 'CURVE')
_m.object = ob_b_ziercurve_002
_m.deform_axis = 'POS_Z'
ob_cylinder.location = (0.0, 0.0, -0.2257)
ob_cylinder.scale = (0.1355, 0.1355, 0.6072)
_vg = ob_cylinder.vertex_groups.new(name='Group')
_m = ob_cylinder.modifiers.new('Shrinkwrap', 'SHRINKWRAP')
_m.wrap_mode = 'OUTSIDE_SURFACE'
_m.target = ob_cube_003
_m.offset = 0.01
_m = ob_cylinder.modifiers.new('Solidify', 'SOLIDIFY')
_m.thickness = 0.05
_m = ob_cylinder.modifiers.new('Boolean', 'BOOLEAN')
_m.object = ob_cube_004

# ---- collection membership
scene.collection.objects.link(ob_cube_003)
scene.collection.objects.link(ob_cube_004)
col_collection.objects.link(ob_b_ziercurve)
col_collection.objects.link(ob_b_ziercurve_001)
col_collection.objects.link(ob_b_ziercurve_002)
col_collection.objects.link(ob_cube)
col_collection.objects.link(ob_cube_001)
col_collection.objects.link(ob_cube_002)
col_collection.objects.link(ob_cylinder)

# ---- scene / render settings (as saved in the file)
scene.frame_start = 1; scene.frame_end = 250; scene.frame_set(1)
scene.render.engine = 'BLENDER_EEVEE_NEXT'
scene.cycles.sampling_pattern = 'TABULATED_SOBOL'
scene.eevee.ray_tracing_options.trace_max_roughness = 0.0
bpy.context.view_layer.update()

# ---- added for rendering (the .blend has no active camera and no usable light): camera, sun
cam_auto = bpy.data.cameras.new('AutoCamera')
cam_auto.lens = 50.0
cam_auto.sensor_width = 36.0
cam_auto.clip_end = 1000.0
ob_auto_camera = bpy.data.objects.new('AutoCamera', cam_auto)
scene.collection.objects.link(ob_auto_camera)
ob_auto_camera.location = (4.26058, -5.06927, 3.09657)
ob_auto_camera.rotation_euler = (1.09748, -7.21219e-08, 0.694738)
scene.camera = ob_auto_camera
light_auto_sun = bpy.data.lights.new('AutoSun', 'SUN')
light_auto_sun.energy = 3.0
light_auto_sun.angle = 0.0523599
ob_auto_sun = bpy.data.objects.new('AutoSun', light_auto_sun)
scene.collection.objects.link(ob_auto_sun)
ob_auto_sun.rotation_euler = (0.872665, 0.174533, 0.523599)
bpy.context.view_layer.update()
